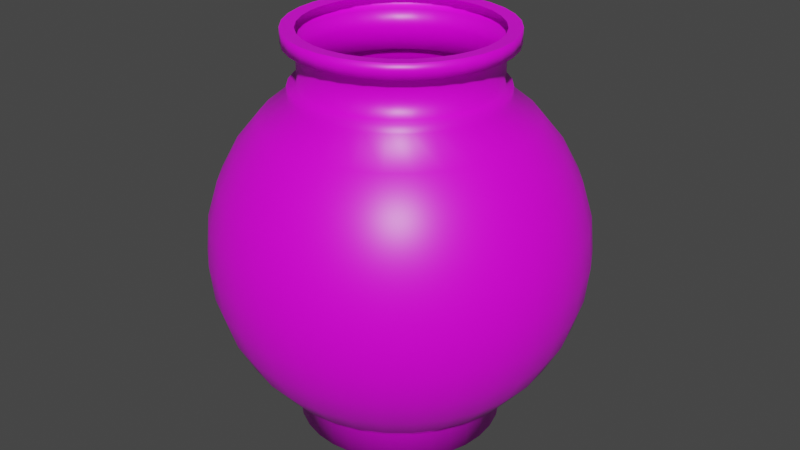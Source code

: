 # Source: EarthPotCracked.blend  (saved by Blender 2.91.10; exported with 4.5.12 LTS)
import bpy
from mathutils import Matrix  # noqa: F401  (used for matrix-valued properties, if any)

bpy.ops.wm.read_factory_settings(use_empty=True)
scene = bpy.context.scene
scene.name = 'Scene'

# ---- collections
col_collection = bpy.data.collections.new('Collection'); scene.collection.children.link(col_collection)

# ---- images (referenced by path relative to the original .blend; pixels are not part of the script)
import os
ASSET_DIR = os.environ.get("B2B_ASSET_DIR", "")  # directory of the original .blend (textures are referenced by path, not embedded)
HERE = os.path.dirname(os.path.abspath(__file__))  # packed textures are extracted next to this script under _unpacked/

def load_image(name, relpath, width, height, colorspace="sRGB"):
    """Load a texture the original file referenced (path relative to the .blend, or extracted next to this script)."""
    p = next((c for c in (os.path.join(HERE, relpath), os.path.join(ASSET_DIR, relpath)) if relpath and os.path.exists(c)), "")
    if p:
        img = bpy.data.images.load(p, check_existing=True)
        img.name = name
    else:  # same state as the original file: an image datablock whose file is absent (Cycles renders it pink)
        img = bpy.data.images.new(name, width, height)
        img.source = "FILE"
        img.filepath = "//" + (relpath or name)
    img.colorspace_settings.name = colorspace
    return img
img_214_2141212_crack_texture_png_crack_texture_png = load_image('214-2141212_crack-texture-png-crack-texture.png', '214-2141212_crack-texture-png-crack-texture.png', 1024, 1024, 'sRGB')

# ---- materials (node trees are filled in below, after node groups)
mat_pot = bpy.data.materials.new('Pot')
mat_pot.alpha_threshold = 0.0
mat_pot.use_transparent_shadow = False
mat_pot.line_color = (0.0, 0.0, 0.0, 1.0)

# ---- material node trees
mat_pot.use_nodes = True; mat_pot.node_tree.nodes.clear()
_N = mat_pot.node_tree.nodes; _L = mat_pot.node_tree.links
n0 = _N.new('ShaderNodeOutputMaterial'); n0.name = 'Material Output'; n0.location = (300, 300)
n1 = _N.new('ShaderNodeTexImage'); n1.name = 'Image Texture'; n1.location = (-580, 266)
n1.image = img_214_2141212_crack_texture_png_crack_texture_png
n2 = _N.new('ShaderNodeBsdfPrincipled'); n2.name = 'Principled BSDF'; n2.location = (-128, 306)
n2.distribution = 'GGX'
n2.subsurface_method = 'BURLEY'
n2.inputs[2].default_value = 0.4
n2.inputs[3].default_value = 1.45
n2.inputs[27].default_value = (0.0, 0.0, 0.0, 1.0)
n2.inputs[28].default_value = 1.0
_L.new(n2.outputs[0], n0.inputs[0])
_L.new(n1.outputs[0], n2.inputs[0])
n0.is_active_output = True

# ---- world
world_world = bpy.data.worlds.new('World'); scene.world = world_world
world_world.use_nodes = True; world_world.node_tree.nodes.clear()
_N = world_world.node_tree.nodes; _L = world_world.node_tree.links
n0 = _N.new('ShaderNodeOutputWorld'); n0.name = 'World Output'; n0.location = (300, 300)
n1 = _N.new('ShaderNodeBackground'); n1.name = 'Background'; n1.location = (10, 300)
n1.inputs[0].default_value = (0.05088, 0.05088, 0.05088, 1.0)
_L.new(n1.outputs[0], n0.inputs[0])
n0.is_active_output = True
world_world.color = (0.05088, 0.05088, 0.05088)
world_world.use_sun_shadow = False
world_world.sun_shadow_jitter_overblur = 0.0

# ---- meshes
me_pot = bpy.data.meshes.new('pot')
me_pot.from_pydata([(0.0, 0.5556, 0.8315), (0.0, 0.7071, 0.7071), (0.0, 0.8315, 0.5556), (0.0, 0.9239, 0.3827), (0.0, 0.9808, 0.1951), (0.0, 1.0, 7.55e-08), (0.0, 0.9808, -0.1951), (0.0, 0.5556, -0.8315), (0.1084, 0.5449, 0.8315), (0.1379, 0.6935, 0.7071), (0.1622, 0.8155, 0.5556), (0.1802, 0.9061, 0.3827), (0.1913, 0.9619, 0.1951), (0.1951, 0.9808, 7.55e-08), (0.1913, 0.9619, -0.1951), (0.1802, 0.9061, -0.3827), (0.1622, 0.8155, -0.5556), (0.1379, 0.6935, -0.7071), (0.1084, 0.5449, -0.8315), (0.2126, 0.5133, 0.8315), (0.2706, 0.6533, 0.7071), (0.3182, 0.7682, 0.5556), (0.3536, 0.8536, 0.3827), (0.3753, 0.9061, 0.1951), (0.3827, 0.9239, 7.55e-08), (0.3753, 0.9061, -0.1951), (0.3536, 0.8536, -0.3827), (0.3182, 0.7682, -0.5556), (0.2706, 0.6533, -0.7071), (0.2126, 0.5133, -0.8315), (0.3087, 0.4619, 0.8315), (0.3928, 0.5879, 0.7071), (0.4619, 0.6913, 0.5556), (0.5133, 0.7682, 0.3827), (0.5449, 0.8155, 0.1951), (0.5556, 0.8315, 7.55e-08), (0.5449, 0.8155, -0.1951), (0.5133, 0.7682, -0.3827), (0.4619, 0.6913, -0.5556), (0.3928, 0.5879, -0.7071), (0.3087, 0.4619, -0.8315), (0.3928, 0.3928, 0.8315), (0.5, 0.5, 0.7071), (0.5879, 0.5879, 0.5556), (0.6533, 0.6533, 0.3827), (0.6935, 0.6935, 0.1951), (0.7071, 0.7071, 7.55e-08), (0.6935, 0.6935, -0.1951), (0.6533, 0.6533, -0.3827), (0.5879, 0.5879, -0.5556), (0.5, 0.5, -0.7071), (0.3928, 0.3928, -0.8315), (0.4619, 0.3087, 0.8315), (0.5879, 0.3928, 0.7071), (0.6913, 0.4619, 0.5556), (0.7682, 0.5133, 0.3827), (0.8155, 0.5449, 0.1951), (0.8315, 0.5556, 7.55e-08), (0.8155, 0.5449, -0.1951), (0.7682, 0.5133, -0.3827), (0.6913, 0.4619, -0.5556), (0.5879, 0.3928, -0.7071), (0.4619, 0.3087, -0.8315), (0.5133, 0.2126, 0.8315), (0.6533, 0.2706, 0.7071), (0.7682, 0.3182, 0.5556), (0.8536, 0.3536, 0.3827), (0.9061, 0.3753, 0.1951), (0.9239, 0.3827, 7.55e-08), (0.9061, 0.3753, -0.1951), (0.8536, 0.3536, -0.3827), (0.7682, 0.3182, -0.5556), (0.6533, 0.2706, -0.7071), (0.5133, 0.2126, -0.8315), (0.5449, 0.1084, 0.8315), (0.6935, 0.1379, 0.7071), (0.8155, 0.1622, 0.5556), (0.9061, 0.1802, 0.3827), (0.9619, 0.1913, 0.1951), (0.9808, 0.1951, 7.55e-08), (0.9619, 0.1913, -0.1951), (0.9061, 0.1802, -0.3827), (0.8155, 0.1622, -0.5556), (0.6935, 0.1379, -0.7071), (0.5449, 0.1084, -0.8315), (0.5556, -3.117e-07, 0.8315), (0.7071, -3.192e-07, 0.7071), (0.8315, -3.341e-07, 0.5556), (0.9239, -2.745e-07, 0.3827), (0.9808, -3.937e-07, 0.1951), (1.0, -3.788e-07, 7.55e-08), (0.9808, -3.937e-07, -0.1951), (0.9239, -2.298e-07, -0.3827), (0.8315, -3.341e-07, -0.5556), (0.7071, -3.192e-07, -0.7071), (0.5556, -3.415e-07, -0.8315), (0.5449, -0.1084, 0.8315), (0.6935, -0.138, 0.7071), (0.8155, -0.1622, 0.5556), (0.9061, -0.1802, 0.3827), (0.9619, -0.1913, 0.1951), (0.9808, -0.1951, 7.55e-08), (0.9619, -0.1913, -0.1951), (0.9061, -0.1802, -0.3827), (0.8155, -0.1622, -0.5556), (0.6935, -0.138, -0.7071), (0.5449, -0.1084, -0.8315), (0.5133, -0.2126, 0.8315), (0.6533, -0.2706, 0.7071), (0.7682, -0.3182, 0.5556), (0.8536, -0.3536, 0.3827), (0.9061, -0.3753, 0.1951), (0.9239, -0.3827, 7.55e-08), (0.9061, -0.3753, -0.1951), (0.8536, -0.3536, -0.3827), (0.7682, -0.3182, -0.5556), (0.6533, -0.2706, -0.7071), (0.5133, -0.2126, -0.8315), (0.4619, -0.3087, 0.8315), (0.5879, -0.3928, 0.7071), (0.6913, -0.4619, 0.5556), (0.7682, -0.5133, 0.3827), (0.8155, -0.5449, 0.1951), (0.8315, -0.5556, 7.55e-08), (0.8155, -0.5449, -0.1951), (0.7682, -0.5133, -0.3827), (0.6913, -0.4619, -0.5556), (0.5879, -0.3928, -0.7071), (0.4619, -0.3087, -0.8315), (0.3928, -0.3928, 0.8315), (0.5, -0.5, 0.7071), (0.5879, -0.5879, 0.5556), (0.6533, -0.6533, 0.3827), (0.6935, -0.6935, 0.1951), (0.7071, -0.7071, 7.55e-08), (0.6935, -0.6935, -0.1951), (0.6533, -0.6533, -0.3827), (0.5879, -0.5879, -0.5556), (0.5, -0.5, -0.7071), (0.3928, -0.3928, -0.8315), (0.3087, -0.4619, 0.8315), (0.3928, -0.5879, 0.7071), (0.4619, -0.6913, 0.5556), (0.5133, -0.7682, 0.3827), (0.5449, -0.8155, 0.1951), (0.5556, -0.8315, 7.55e-08), (0.5449, -0.8155, -0.1951), (0.5133, -0.7682, -0.3827), (0.4619, -0.6913, -0.5556), (0.3928, -0.5879, -0.7071), (0.3087, -0.4619, -0.8315), (0.2126, -0.5133, 0.8315), (0.2706, -0.6533, 0.7071), (0.3182, -0.7682, 0.5556), (0.3536, -0.8536, 0.3827), (0.3753, -0.9061, 0.1951), (0.3827, -0.9239, 7.55e-08), (0.3753, -0.9061, -0.1951), (0.3536, -0.8536, -0.3827), (0.3182, -0.7682, -0.5556), (0.2706, -0.6533, -0.7071), (0.2126, -0.5133, -0.8315), (0.1084, -0.5449, 0.8315), (0.1379, -0.6935, 0.7071), (0.1622, -0.8155, 0.5556), (0.1802, -0.9061, 0.3827), (0.1913, -0.9619, 0.1951), (0.1951, -0.9808, 7.55e-08), (0.1913, -0.9619, -0.1951), (0.1802, -0.9061, -0.3827), (0.1622, -0.8155, -0.5556), (0.1379, -0.6935, -0.7071), (0.1084, -0.5449, -0.8315), (-0.5654, 0.1162, 1.173), (0.5759, 0.1162, 1.094), (2.632e-08, -0.5556, 0.8315), (-2.584e-08, -0.7071, 0.7071), (-8.544e-08, -0.8315, 0.5556), (6.357e-08, -0.9239, 0.3827), (-8.544e-08, -0.9808, 0.1951), (-1.003e-07, -1.0, 7.55e-08), (-8.544e-08, -0.9808, -0.1951), (6.357e-08, -0.9239, -0.3827), (-8.544e-08, -0.8315, -0.5556), (-2.584e-08, -0.7071, -0.7071), (-1.094e-08, -0.5556, -0.8315), (-0.4061, -0.4087, 1.094), (0.4166, 0.4141, 1.173), (-0.1084, -0.5449, 0.8315), (-0.1379, -0.6935, 0.7071), (-0.1622, -0.8155, 0.5556), (-0.1802, -0.9061, 0.3827), (-0.1913, -0.9619, 0.1951), (-0.1951, -0.9808, 7.55e-08), (-0.1913, -0.9619, -0.1951), (-0.1802, -0.9061, -0.3827), (-0.1622, -0.8155, -0.5556), (-0.1379, -0.6935, -0.7071), (-0.1084, -0.5449, -0.8315), (-0.1084, 0.5449, -0.9953), (-0.2126, 0.5133, -0.9953), (0.1188, 0.5733, 1.173), (-0.5765, 0.002684, 1.173), (-0.2126, -0.5133, 0.8315), (-0.2706, -0.6533, 0.7071), (-0.3182, -0.7682, 0.5556), (-0.3536, -0.8536, 0.3827), (-0.3753, -0.9061, 0.1951), (-0.3827, -0.9239, 7.55e-08), (-0.3753, -0.9061, -0.1951), (-0.3536, -0.8536, -0.3827), (-0.3182, -0.7682, -0.5556), (-0.2706, -0.6533, -0.7071), (-0.2126, -0.5133, -0.8315), (-0.3087, 0.4619, -0.9953), (-0.3928, 0.3928, -0.9953), (0.2279, -0.5348, 1.094), (-0.4785, -0.3205, 1.173), (-0.3087, -0.4619, 0.8315), (-0.3928, -0.5879, 0.7071), (-0.4619, -0.6913, 0.5556), (-0.5133, -0.7682, 0.3827), (-0.5449, -0.8155, 0.1951), (-0.5556, -0.8315, 7.55e-08), (-0.5449, -0.8155, -0.1951), (-0.5133, -0.7682, -0.3827), (-0.4619, -0.6913, -0.5556), (-0.3928, -0.5879, -0.7071), (-0.3087, -0.4619, -0.8315), (-0.4619, 0.3087, -0.9953), (-0.5133, 0.2126, -0.9953), (-0.5323, 0.2253, 1.173), (0.1188, 0.5733, 1.094), (0.005253, -0.5791, 1.094), (-0.3928, -0.3928, 0.8315), (-0.5, -0.5, 0.7071), (-0.5879, -0.5879, 0.5556), (-0.6533, -0.6533, 0.3827), (-0.6935, -0.6935, 0.1951), (-0.7071, -0.7071, 7.55e-08), (-0.6935, -0.6935, -0.1951), (-0.6533, -0.6533, -0.3827), (-0.5879, -0.5879, -0.5556), (-0.5, -0.5, -0.7071), (-0.3928, -0.3928, -0.8315), (-0.5449, 0.1084, -0.9953), (-0.5556, -2.596e-07, -0.9953), (-0.4785, -0.3205, 1.094), (-0.5323, 0.2253, 1.094), (-0.4619, -0.3087, 0.8315), (-0.5879, -0.3928, 0.7071), (-0.6913, -0.4619, 0.5556), (-0.7682, -0.5133, 0.3827), (-0.8155, -0.5449, 0.1951), (-0.8315, -0.5556, 7.55e-08), (-0.8155, -0.5449, -0.1951), (-0.7682, -0.5133, -0.3827), (-0.6913, -0.4619, -0.5556), (-0.5879, -0.3928, -0.7071), (-0.4619, -0.3087, -0.8315), (-0.5449, -0.1084, -0.9953), (-0.5133, -0.2126, -0.9953), (0.4166, 0.4141, 1.094), (0.4166, -0.4087, 1.094), (-0.5133, -0.2126, 0.8315), (-0.6533, -0.2706, 0.7071), (-0.7682, -0.3182, 0.5556), (-0.8536, -0.3536, 0.3827), (-0.9061, -0.3753, 0.1951), (-0.9239, -0.3827, 7.55e-08), (-0.9061, -0.3753, -0.1951), (-0.8536, -0.3536, -0.3827), (-0.7682, -0.3182, -0.5556), (-0.6533, -0.2706, -0.7071), (-0.5133, -0.2126, -0.8315), (-0.4619, -0.3087, -0.9953), (-0.3928, -0.3928, -0.9953), (0.489, -0.3205, 1.094), (-0.2174, 0.5402, 1.094), (-0.5449, -0.1084, 0.8315), (-0.6935, -0.1379, 0.7071), (-0.8155, -0.1622, 0.5556), (-0.9061, -0.1802, 0.3827), (-0.9619, -0.1913, 0.1951), (-0.9808, -0.1951, 7.55e-08), (-0.9619, -0.1913, -0.1951), (-0.9061, -0.1802, -0.3827), (-0.8155, -0.1622, -0.5556), (-0.6935, -0.1379, -0.7071), (-0.5449, -0.1084, -0.8315), (-0.3087, -0.4619, -0.9953), (-0.2126, -0.5133, -0.9953), (-0.2174, -0.5348, 1.094), (-0.318, -0.4811, 1.094), (-0.5556, -2.819e-07, 0.8315), (-0.7071, -1.851e-07, 0.7071), (-0.8315, -1.404e-07, 0.5556), (-0.9239, -3.192e-07, 0.3827), (-0.9808, -9.567e-08, 0.1951), (-1.0, -1.404e-07, 7.55e-08), (-0.9808, -9.567e-08, -0.1951), (-0.9239, -3.192e-07, -0.3827), (-0.8315, -1.404e-07, -0.5556), (-0.7071, -1.851e-07, -0.7071), (-0.5556, -2.596e-07, -0.8315), (-0.1084, -0.5449, -0.9953), (-1.094e-08, -0.5556, -0.9953), (-0.5765, 0.002684, 1.094), (-0.5654, 0.1162, 1.094), (-0.5449, 0.1084, 0.8315), (-0.6935, 0.1379, 0.7071), (-0.8155, 0.1622, 0.5556), (-0.9061, 0.1802, 0.3827), (-0.9619, 0.1913, 0.1951), (-0.9808, 0.1951, 7.55e-08), (-0.9619, 0.1913, -0.1951), (-0.9061, 0.1802, -0.3827), (-0.8155, 0.1622, -0.5556), (-0.6935, 0.1379, -0.7071), (-0.5449, 0.1084, -0.8315), (0.1084, -0.5449, -0.9953), (0.2126, -0.5133, -0.9953), (-0.4061, 0.4141, 1.094), (0.005253, 0.5845, 1.173), (-0.5133, 0.2126, 0.8315), (-0.6533, 0.2706, 0.7071), (-0.7682, 0.3182, 0.5556), (-0.8536, 0.3536, 0.3827), (-0.9061, 0.3753, 0.1951), (-0.9239, 0.3827, 7.55e-08), (-0.9061, 0.3753, -0.1951), (-0.8536, 0.3536, -0.3827), (-0.7682, 0.3182, -0.5556), (-0.6533, 0.2706, -0.7071), (-0.5133, 0.2126, -0.8315), (0.3087, -0.4619, -0.9953), (0.3928, -0.3928, -0.9953), (0.005253, 0.5845, 1.094), (0.587, 0.002684, 1.094), (-0.4619, 0.3087, 0.8315), (-0.5879, 0.3928, 0.7071), (-0.6913, 0.4619, 0.5556), (-0.7682, 0.5133, 0.3827), (-0.8155, 0.5449, 0.1951), (-0.8315, 0.5556, 7.55e-08), (-0.8155, 0.5449, -0.1951), (-0.7682, 0.5133, -0.3827), (-0.6913, 0.4619, -0.5556), (-0.5879, 0.3928, -0.7071), (-0.4619, 0.3087, -0.8315), (0.4619, -0.3087, -0.9953), (0.5133, -0.2126, -0.9953), (-0.4061, 0.4141, 1.173), (0.5428, -0.22, 1.094), (-0.3928, 0.3928, 0.8315), (-0.5, 0.5, 0.7071), (-0.5879, 0.5879, 0.5556), (-0.6533, 0.6533, 0.3827), (-0.6935, 0.6935, 0.1951), (-0.7071, 0.7071, 7.55e-08), (-0.6935, 0.6935, -0.1951), (-0.6533, 0.6533, -0.3827), (-0.5879, 0.5879, -0.5556), (-0.5, 0.5, -0.7071), (-0.3928, 0.3928, -0.8315), (0.5449, -0.1084, -0.9953), (0.5556, -3.415e-07, -0.9953), (0.5428, -0.22, 1.173), (0.489, -0.3205, 1.173), (-0.3087, 0.4619, 0.8315), (-0.3928, 0.5879, 0.7071), (-0.4619, 0.6913, 0.5556), (-0.5133, 0.7682, 0.3827), (-0.5449, 0.8155, 0.1951), (-0.5556, 0.8315, 7.55e-08), (-0.5449, 0.8155, -0.1951), (-0.5133, 0.7682, -0.3827), (-0.4619, 0.6913, -0.5556), (-0.3928, 0.5879, -0.7071), (-0.3087, 0.4619, -0.8315), (0.5449, 0.1084, -0.9953), (0.5133, 0.2126, -0.9953), (-0.2174, 0.5402, 1.173), (0.1188, -0.5679, 1.094), (-0.2126, 0.5133, 0.8315), (-0.2706, 0.6533, 0.7071), (-0.3182, 0.7682, 0.5556), (-0.3536, 0.8536, 0.3827), (-0.3753, 0.9061, 0.1951), (-0.3827, 0.9239, 7.55e-08), (-0.3753, 0.9061, -0.1951), (-0.3536, 0.8536, -0.3827), (-0.3182, 0.7682, -0.5556), (-0.2706, 0.6533, -0.7071), (-0.2126, 0.5133, -0.8315), (0.4619, 0.3087, -0.9953), (0.3928, 0.3928, -0.9953), (0.5759, 0.1162, 1.173), (0.2279, 0.5402, 1.094), (-0.1084, 0.5449, 0.8315), (-0.1379, 0.6935, 0.7071), (-0.1622, 0.8155, 0.5556), (-0.1802, 0.9061, 0.3827), (-0.1913, 0.9619, 0.1951), (-0.1951, 0.9808, 7.55e-08), (-0.1913, 0.9619, -0.1951), (-0.1802, 0.9061, -0.3827), (-0.1622, 0.8155, -0.5556), (-0.1379, 0.6935, -0.7071), (-0.1084, 0.5449, -0.8315), (0.3087, 0.4619, -0.9953), (0.2126, 0.5133, -0.9953), (6.357e-08, 0.9239, -0.3827), (2.722e-07, 0.8315, -0.5556), (1.53e-07, 0.7071, -0.7071), (0.1084, 0.5449, -0.9953), (0.0, 0.5556, -0.9953), (0.2279, 0.5402, 1.173), (0.489, 0.3259, 1.094), (0.587, 0.002684, 1.173), (-0.5323, -0.22, 1.094), (-0.5323, -0.22, 1.173), (-0.4785, 0.3259, 1.094), (-0.4785, 0.3259, 1.173), (-0.1082, 0.5733, 1.173), (-0.1082, 0.5733, 1.094), (0.5428, 0.2253, 1.094), (0.005253, -0.5791, 1.173), (0.5759, -0.1108, 1.094), (0.5759, -0.1108, 1.173), (0.3285, 0.4864, 1.173), (0.3285, 0.4864, 1.094), (0.1188, -0.5679, 1.173), (-0.1082, -0.5679, 1.094), (0.3285, -0.4811, 1.094), (0.489, 0.3259, 1.173), (0.5428, 0.2253, 1.173), (0.2279, -0.5348, 1.173), (-0.4061, -0.4087, 1.173), (-0.318, -0.4811, 1.173), (0.4166, -0.4087, 1.173), (0.3285, -0.4811, 1.173), (-0.2174, -0.5348, 1.173), (-0.1082, -0.5679, 1.173), (-0.318, 0.4864, 1.094), (-0.318, 0.4864, 1.173), (-0.5654, -0.1108, 1.173), (-0.5654, -0.1108, 1.094), (-0.09429, 0.5031, 1.168), (-0.19, 0.4741, 1.168), (-0.2782, 0.4269, 1.168), (-0.3555, 0.3635, 1.168), (-0.419, 0.2862, 1.168), (-0.4661, 0.1979, 1.168), (-0.4952, 0.1022, 1.168), (-0.505, 0.002684, 1.168), (-0.4952, -0.09686, 1.168), (-0.4661, -0.1926, 1.168), (-0.419, -0.2808, 1.168), (-0.3555, -0.3581, 1.168), (-0.2782, -0.4216, 1.168), (-0.19, -0.4687, 1.168), (-0.09429, -0.4977, 1.168), (0.005253, -0.5076, 1.168), (0.1048, -0.4977, 1.168), (0.2005, -0.4687, 1.168), (0.2887, -0.4216, 1.168), (0.366, -0.3581, 1.168), (0.4295, -0.2808, 1.168), (0.4767, -0.1926, 1.168), (0.5057, -0.09686, 1.168), (0.5155, 0.002684, 1.168), (0.5057, 0.1022, 1.168), (0.4767, 0.1979, 1.168), (0.4295, 0.2862, 1.168), (0.366, 0.3635, 1.168), (0.2887, 0.4269, 1.168), (0.2005, 0.4741, 1.168), (0.1048, 0.5031, 1.168), (0.005253, 0.5129, 1.168), (0.005253, 0.5129, 1.099), (0.1048, 0.5031, 1.099), (0.2005, 0.4741, 1.099), (0.2887, 0.4269, 1.099), (0.366, 0.3635, 1.099), (0.4295, 0.2862, 1.099), (0.4767, 0.1979, 1.099), (0.5057, 0.1022, 1.099), (0.5155, 0.002684, 1.099), (0.5057, -0.09686, 1.099), (0.4767, -0.1926, 1.099), (0.4295, -0.2808, 1.099), (0.366, -0.3581, 1.099), (0.2887, -0.4216, 1.099), (0.2005, -0.4687, 1.099), (0.1048, -0.4977, 1.099), (0.005253, -0.5076, 1.099), (-0.09429, -0.4977, 1.099), (-0.19, -0.4687, 1.099), (-0.2782, -0.4216, 1.099), (-0.3555, -0.3581, 1.099), (-0.419, -0.2808, 1.099), (-0.4661, -0.1926, 1.099), (-0.4952, -0.09686, 1.099), (-0.505, 0.002684, 1.099), (-0.4952, 0.1022, 1.099), (-0.4661, 0.1979, 1.099), (-0.419, 0.2862, 1.099), (-0.3555, 0.3635, 1.099), (-0.2782, 0.4269, 1.099), (-0.19, 0.4741, 1.099), (-0.09429, 0.5031, 1.099), (-0.09429, 0.5031, 1.002), (-0.19, 0.4741, 1.002), (-0.2782, 0.4269, 1.002), (-0.3555, 0.3635, 1.002), (-0.419, 0.2862, 1.002), (-0.4661, 0.1979, 1.002), (-0.4952, 0.1022, 1.002), (-0.505, 0.002684, 1.002), (-0.4952, -0.09686, 1.002), (-0.4661, -0.1926, 1.002), (-0.419, -0.2808, 1.002), (-0.3555, -0.3581, 1.002), (-0.2782, -0.4216, 1.002), (-0.19, -0.4687, 1.002), (-0.09429, -0.4977, 1.002), (0.005253, -0.5076, 1.002), (0.1048, -0.4977, 1.002), (0.2005, -0.4687, 1.002), (0.2887, -0.4216, 1.002), (0.366, -0.3581, 1.002), (0.4295, -0.2808, 1.002), (0.4767, -0.1926, 1.002), (0.5057, -0.09686, 1.002), (0.5155, 0.002684, 1.002), (0.5057, 0.1022, 1.002), (0.4767, 0.1979, 1.002), (0.4295, 0.2862, 1.002), (0.366, 0.3635, 1.002), (0.2887, 0.4269, 1.002), (0.2005, 0.4741, 1.002), (0.1048, 0.5031, 1.002), (0.005253, 0.5129, 1.002), (0.005253, 0.5129, 0.8815), (0.1048, 0.5031, 0.8815), (0.2005, 0.4741, 0.8815), (0.2887, 0.4269, 0.8815), (0.366, 0.3635, 0.8815), (0.4295, 0.2862, 0.8815), (0.4767, 0.1979, 0.8815), (0.5057, 0.1022, 0.8815), (0.5155, 0.002684, 0.8815), (0.5057, -0.09686, 0.8815), (0.4767, -0.1926, 0.8815), (0.4295, -0.2808, 0.8815), (0.366, -0.3581, 0.8815), (0.2887, -0.4216, 0.8815), (0.2005, -0.4687, 0.8815), (0.1048, -0.4977, 0.8815), (0.005253, -0.5076, 0.8815), (-0.09429, -0.4977, 0.8815), (-0.19, -0.4687, 0.8815), (-0.2782, -0.4216, 0.8815), (-0.3555, -0.3581, 0.8815), (-0.419, -0.2808, 0.8815), (-0.4661, -0.1926, 0.8815), (-0.4952, -0.09686, 0.8815), (-0.505, 0.002684, 0.8815), (-0.4952, 0.1022, 0.8815), (-0.4661, 0.1979, 0.8815), (-0.419, 0.2862, 0.8815), (-0.3555, 0.3635, 0.8815), (-0.2782, 0.4269, 0.8815), (-0.19, 0.4741, 0.8815), (-0.09429, 0.5031, 0.8815), (-0.1084, 0.5449, 0.8773), (-0.2126, 0.5133, 0.8773), (-0.3087, 0.4619, 0.8773), (-0.3928, 0.3928, 0.8773), (-0.4619, 0.3087, 0.8773), (-0.5133, 0.2126, 0.8773), (-0.5449, 0.1084, 0.8773), (-0.5556, -2.819e-07, 0.8773), (-0.5449, -0.1084, 0.8773), (-0.5133, -0.2126, 0.8773), (-0.4619, -0.3087, 0.8773), (-0.3928, -0.3928, 0.8773), (-0.3087, -0.4619, 0.8773), (-0.2126, -0.5133, 0.8773), (-0.1084, -0.5449, 0.8773), (2.632e-08, -0.5556, 0.8773), (0.1084, -0.5449, 0.8773), (0.2126, -0.5133, 0.8773), (0.3087, -0.4619, 0.8773), (0.3928, -0.3928, 0.8773), (0.4619, -0.3087, 0.8773), (0.5133, -0.2126, 0.8773), (0.5449, -0.1084, 0.8773), (0.5556, -3.117e-07, 0.8773), (0.5449, 0.1084, 0.8773), (0.5133, 0.2126, 0.8773), (0.4619, 0.3087, 0.8773), (0.3928, 0.3928, 0.8773), (0.3087, 0.4619, 0.8773), (0.2126, 0.5133, 0.8773), (0.1084, 0.5449, 0.8773), (0.0, 0.5556, 0.8773)], [], [(4, 3, 11, 12), (5, 4, 12, 13), (541, 542, 481, 482), (6, 5, 13, 14), (534, 535, 488, 489), (412, 6, 14, 15), (552, 551, 536, 535), (413, 412, 15, 16), (1, 0, 8, 9), (414, 413, 16, 17), (2, 1, 9, 10), (7, 414, 17, 18), (3, 2, 10, 11), (11, 10, 21, 22), (12, 11, 22, 23), (13, 12, 23, 24), (542, 543, 480, 481), (14, 13, 24, 25), (540, 541, 482, 483), (15, 14, 25, 26), (513, 514, 509, 510), (16, 15, 26, 27), (9, 8, 19, 20), (17, 16, 27, 28), (10, 9, 20, 21), (18, 17, 28, 29), (26, 25, 36, 37), (535, 536, 487, 488), (27, 26, 37, 38), (20, 19, 30, 31), (28, 27, 38, 39), (21, 20, 31, 32), (29, 28, 39, 40), (22, 21, 32, 33), (23, 22, 33, 34), (24, 23, 34, 35), (566, 565, 522, 521), (25, 24, 35, 36), (530, 531, 492, 493), (34, 33, 44, 45), (35, 34, 45, 46), (544, 575, 512, 543), (36, 35, 46, 47), (550, 549, 538, 537), (37, 36, 47, 48), (569, 568, 519, 518), (38, 37, 48, 49), (31, 30, 41, 42), (39, 38, 49, 50), (32, 31, 42, 43), (40, 39, 50, 51), (33, 32, 43, 44), (561, 560, 527, 526), (49, 48, 59, 60), (42, 41, 52, 53), (50, 49, 60, 61), (43, 42, 53, 54), (51, 50, 61, 62), (44, 43, 54, 55), (45, 44, 55, 56), (46, 45, 56, 57), (548, 547, 540, 539), (47, 46, 57, 58), (48, 47, 58, 59), (56, 55, 66, 67), (57, 56, 67, 68), (567, 566, 521, 520), (58, 57, 68, 69), (551, 550, 537, 536), (59, 58, 69, 70), (572, 571, 516, 515), (60, 59, 70, 71), (53, 52, 63, 64), (61, 60, 71, 72), (54, 53, 64, 65), (62, 61, 72, 73), (55, 54, 65, 66), (71, 70, 81, 82), (64, 63, 74, 75), (72, 71, 82, 83), (65, 64, 75, 76), (73, 72, 83, 84), (66, 65, 76, 77), (67, 66, 77, 78), (68, 67, 78, 79), (573, 572, 515, 514), (69, 68, 79, 80), (70, 69, 80, 81), (520, 521, 502, 503), (79, 78, 89, 90), (553, 552, 535, 534), (80, 79, 90, 91), (565, 564, 523, 522), (81, 80, 91, 92), (574, 573, 514, 513), (82, 81, 92, 93), (75, 74, 85, 86), (83, 82, 93, 94), (76, 75, 86, 87), (84, 83, 94, 95), (77, 76, 87, 88), (78, 77, 88, 89), (94, 93, 104, 105), (87, 86, 97, 98), (95, 94, 105, 106), (88, 87, 98, 99), (89, 88, 99, 100), (90, 89, 100, 101), (515, 516, 507, 508), (91, 90, 101, 102), (523, 524, 499, 500), (92, 91, 102, 103), (531, 532, 491, 492), (93, 92, 103, 104), (86, 85, 96, 97), (554, 553, 534, 533), (102, 101, 112, 113), (563, 562, 525, 524), (103, 102, 113, 114), (500, 499, 293, 186), (104, 103, 114, 115), (97, 96, 107, 108), (105, 104, 115, 116), (98, 97, 108, 109), (106, 105, 116, 117), (99, 98, 109, 110), (100, 99, 110, 111), (101, 100, 111, 112), (109, 108, 119, 120), (117, 116, 127, 128), (110, 109, 120, 121), (111, 110, 121, 122), (112, 111, 122, 123), (460, 459, 438, 439), (113, 112, 123, 124), (114, 113, 124, 125), (496, 495, 383, 233), (115, 114, 125, 126), (108, 107, 118, 119), (116, 115, 126, 127), (124, 123, 134, 135), (457, 456, 446, 421), (125, 124, 135, 136), (126, 125, 136, 137), (119, 118, 129, 130), (127, 126, 137, 138), (120, 119, 130, 131), (128, 127, 138, 139), (121, 120, 131, 132), (122, 121, 132, 133), (123, 122, 133, 134), (450, 449, 382, 445), (139, 138, 149, 150), (132, 131, 142, 143), (133, 132, 143, 144), (134, 133, 144, 145), (493, 492, 263, 434), (135, 134, 145, 146), (136, 135, 146, 147), (475, 474, 435, 187), (137, 136, 147, 148), (130, 129, 140, 141), (138, 137, 148, 149), (131, 130, 141, 142), (147, 146, 157, 158), (148, 147, 158, 159), (141, 140, 151, 152), (149, 148, 159, 160), (142, 141, 152, 153), (150, 149, 160, 161), (143, 142, 153, 154), (144, 143, 154, 155), (145, 144, 155, 156), (481, 480, 337, 232), (146, 145, 156, 157), (154, 153, 164, 165), (155, 154, 165, 166), (156, 155, 166, 167), (157, 156, 167, 168), (485, 484, 262, 418), (158, 157, 168, 169), (322, 422, 423, 352), (159, 158, 169, 170), (152, 151, 162, 163), (160, 159, 170, 171), (153, 152, 163, 164), (161, 160, 171, 172), (169, 168, 181, 182), (170, 169, 182, 183), (163, 162, 175, 176), (171, 170, 183, 184), (164, 163, 176, 177), (172, 171, 184, 185), (165, 164, 177, 178), (166, 165, 178, 179), (200, 199, 416, 415, 411, 410, 396, 395, 381, 380, 366, 365, 351, 350, 336, 335, 321, 320, 306, 305, 291, 290, 276, 275, 261, 260, 246, 245, 230, 229, 215, 214), (167, 166, 179, 180), (484, 483, 431, 262), (168, 167, 180, 181), (364, 379, 214, 215), (179, 178, 191, 192), (319, 334, 230, 245), (180, 179, 192, 193), (181, 180, 193, 194), (182, 181, 194, 195), (428, 338, 419, 429), (183, 182, 195, 196), (176, 175, 188, 189), (184, 183, 196, 197), (177, 176, 189, 190), (185, 184, 197, 198), (178, 177, 190, 191), (196, 195, 210, 211), (189, 188, 203, 204), (197, 196, 211, 212), (190, 189, 204, 205), (198, 197, 212, 213), (191, 190, 205, 206), (51, 62, 395, 396), (192, 191, 206, 207), (172, 185, 306, 320), (193, 192, 207, 208), (194, 193, 208, 209), (195, 194, 209, 210), (452, 451, 352, 423), (289, 304, 246, 260), (208, 207, 222, 223), (497, 496, 233, 433), (209, 208, 223, 224), (210, 209, 224, 225), (501, 500, 186, 247), (211, 210, 225, 226), (204, 203, 218, 219), (212, 211, 226, 227), (205, 204, 219, 220), (213, 212, 227, 228), (206, 205, 220, 221), (84, 95, 366, 380), (207, 206, 221, 222), (219, 218, 234, 235), (227, 226, 242, 243), (220, 219, 235, 236), (228, 227, 243, 244), (221, 220, 236, 237), (7, 18, 415, 416), (222, 221, 237, 238), (139, 150, 335, 336), (223, 222, 238, 239), (224, 223, 239, 240), (483, 482, 398, 431), (225, 224, 240, 241), (468, 467, 440, 368), (226, 225, 241, 242), (239, 238, 253, 254), (491, 490, 353, 277), (240, 239, 254, 255), (248, 308, 173, 231), (241, 240, 255, 256), (277, 353, 367, 368), (242, 241, 256, 257), (235, 234, 249, 250), (243, 242, 257, 258), (236, 235, 250, 251), (244, 243, 258, 259), (237, 236, 251, 252), (334, 349, 229, 230), (238, 237, 252, 253), (213, 228, 290, 291), (258, 257, 272, 273), (251, 250, 265, 266), (259, 258, 273, 274), (252, 251, 266, 267), (379, 394, 200, 214), (253, 252, 267, 268), (29, 40, 410, 411), (254, 253, 268, 269), (467, 466, 441, 440), (255, 254, 269, 270), (489, 488, 338, 428), (256, 255, 270, 271), (469, 468, 368, 367), (257, 256, 271, 272), (250, 249, 264, 265), (518, 519, 504, 505), (270, 269, 284, 285), (490, 489, 428, 353), (271, 270, 285, 286), (461, 460, 439, 442), (272, 271, 286, 287), (265, 264, 279, 280), (273, 272, 287, 288), (266, 265, 280, 281), (274, 273, 288, 289), (267, 266, 281, 282), (259, 274, 261, 275), (268, 267, 282, 283), (150, 161, 321, 335), (269, 268, 283, 284), (281, 280, 295, 296), (289, 288, 303, 304), (282, 281, 296, 297), (62, 73, 381, 395), (283, 282, 297, 298), (304, 319, 245, 246), (284, 283, 298, 299), (292, 433, 443, 442), (285, 284, 299, 300), (338, 174, 397, 419), (286, 285, 300, 301), (233, 383, 432, 427), (287, 286, 301, 302), (280, 279, 294, 295), (288, 287, 302, 303), (300, 299, 314, 315), (433, 233, 427, 443), (301, 300, 315, 316), (503, 502, 420, 447), (302, 301, 316, 317), (295, 294, 309, 310), (303, 302, 317, 318), (296, 295, 310, 311), (304, 303, 318, 319), (297, 296, 311, 312), (117, 128, 350, 351), (298, 297, 312, 313), (185, 198, 305, 306), (299, 298, 313, 314), (456, 455, 202, 446), (319, 318, 333, 334), (312, 311, 326, 327), (349, 364, 215, 229), (313, 312, 327, 328), (228, 244, 276, 290), (314, 313, 328, 329), (474, 473, 436, 435), (315, 314, 329, 330), (465, 464, 432, 437), (316, 315, 330, 331), (434, 263, 440, 441), (317, 316, 331, 332), (310, 309, 324, 325), (318, 317, 332, 333), (311, 310, 325, 326), (331, 330, 345, 346), (498, 497, 433, 292), (332, 331, 346, 347), (325, 324, 339, 340), (333, 332, 347, 348), (326, 325, 340, 341), (334, 333, 348, 349), (327, 326, 341, 342), (95, 106, 365, 366), (328, 327, 342, 343), (409, 7, 416, 199), (329, 328, 343, 344), (495, 494, 216, 383), (330, 329, 344, 345), (431, 398, 417, 430), (161, 172, 320, 321), (343, 342, 357, 358), (274, 289, 260, 261), (344, 343, 358, 359), (216, 434, 441, 437), (345, 344, 359, 360), (458, 457, 421, 217), (346, 345, 360, 361), (488, 487, 174, 338), (347, 346, 361, 362), (340, 339, 354, 355), (348, 347, 362, 363), (341, 340, 355, 356), (349, 348, 363, 364), (342, 341, 356, 357), (473, 472, 397, 436), (362, 361, 376, 377), (355, 354, 369, 370), (363, 362, 377, 378), (356, 355, 370, 371), (364, 363, 378, 379), (357, 356, 371, 372), (40, 51, 396, 410), (358, 357, 372, 373), (128, 139, 336, 350), (359, 358, 373, 374), (463, 462, 443, 427), (360, 359, 374, 375), (383, 216, 437, 432), (361, 360, 375, 376), (373, 372, 387, 388), (73, 84, 380, 381), (374, 373, 388, 389), (480, 511, 425, 337), (375, 374, 389, 390), (528, 529, 494, 495), (376, 375, 390, 391), (426, 418, 435, 436), (377, 376, 391, 392), (370, 369, 384, 385), (378, 377, 392, 393), (371, 370, 385, 386), (379, 378, 393, 394), (372, 371, 386, 387), (394, 409, 199, 200), (392, 391, 406, 407), (385, 384, 399, 400), (393, 392, 407, 408), (386, 385, 400, 401), (394, 393, 408, 409), (387, 386, 401, 402), (18, 29, 411, 415), (388, 387, 402, 403), (244, 259, 275, 276), (389, 388, 403, 404), (262, 431, 430, 187), (390, 389, 404, 405), (186, 293, 439, 438), (391, 390, 405, 406), (247, 186, 438, 217), (106, 117, 351, 365), (404, 403, 4, 5), (516, 517, 506, 507), (405, 404, 5, 6), (538, 539, 484, 485), (406, 405, 6, 412), (533, 534, 489, 490), (407, 406, 412, 413), (400, 399, 0, 1), (408, 407, 413, 414), (401, 400, 1, 2), (409, 408, 414, 7), (402, 401, 2, 3), (198, 213, 291, 305), (403, 402, 3, 4), (517, 518, 505, 506), (575, 574, 513, 512), (532, 533, 490, 491), (549, 548, 539, 538), (524, 525, 498, 499), (546, 545, 542, 541), (557, 556, 531, 530), (559, 558, 529, 528), (536, 537, 486, 487), (539, 540, 483, 484), (521, 522, 501, 502), (547, 546, 541, 540), (568, 567, 520, 519), (525, 526, 497, 498), (537, 538, 485, 486), (526, 527, 496, 497), (560, 559, 528, 527), (512, 513, 510, 511), (522, 523, 500, 501), (545, 544, 543, 542), (564, 563, 524, 523), (543, 512, 511, 480), (562, 561, 526, 525), (556, 555, 532, 531), (571, 570, 517, 516), (570, 569, 518, 517), (555, 554, 533, 532), (558, 557, 530, 529), (514, 515, 508, 509), (529, 530, 493, 494), (600, 601, 550, 551), (576, 577, 574, 575), (593, 594, 557, 558), (590, 591, 560, 561), (584, 585, 566, 567), (598, 599, 552, 553), (602, 603, 548, 549), (578, 579, 572, 573), (596, 597, 554, 555), (603, 604, 547, 548), (592, 593, 558, 559), (583, 584, 567, 568), (594, 595, 556, 557), (605, 606, 545, 546), (599, 600, 551, 552), (581, 582, 569, 570), (579, 580, 571, 572), (585, 586, 565, 566), (587, 588, 563, 564), (588, 589, 562, 563), (601, 602, 549, 550), (586, 587, 564, 565), (577, 578, 573, 574), (591, 592, 559, 560), (580, 581, 570, 571), (607, 576, 575, 544), (582, 583, 568, 569), (606, 607, 544, 545), (597, 598, 553, 554), (589, 590, 561, 562), (604, 605, 546, 547), (595, 596, 555, 556), (107, 96, 598, 597), (8, 0, 607, 606), (203, 188, 590, 589), (85, 74, 600, 599), (140, 129, 595, 594), (151, 140, 594, 593), (52, 41, 603, 602), (96, 85, 599, 598), (63, 52, 602, 601), (339, 324, 581, 580), (41, 30, 604, 603), (30, 19, 605, 604), (249, 234, 587, 586), (369, 354, 579, 578), (354, 339, 580, 579), (188, 175, 591, 590), (294, 279, 584, 583), (129, 118, 596, 595), (234, 218, 588, 587), (162, 151, 593, 592), (218, 203, 589, 588), (118, 107, 597, 596), (309, 294, 583, 582), (324, 309, 582, 581), (19, 8, 606, 605), (0, 399, 576, 607), (264, 249, 586, 585), (175, 162, 592, 591), (384, 369, 578, 577), (279, 264, 585, 584), (74, 63, 601, 600), (399, 384, 577, 576), (422, 248, 231, 423), (510, 509, 444, 278), (508, 507, 422, 322), (448, 479, 323, 424), (278, 444, 445, 382), (470, 469, 367, 429), (471, 470, 429, 419), (337, 425, 424, 323), (451, 450, 445, 352), (453, 452, 423, 231), (444, 322, 352, 445), (307, 447, 446, 202), (466, 465, 437, 441), (487, 486, 426, 174), (447, 420, 421, 446), (492, 491, 277, 263), (398, 232, 201, 417), (353, 428, 429, 367), (499, 498, 292, 293), (418, 262, 187, 435), (482, 481, 232, 398), (519, 520, 503, 504), (459, 458, 217, 438), (527, 528, 495, 496), (308, 307, 202, 173), (263, 277, 368, 440), (506, 505, 308, 248), (477, 476, 430, 417), (174, 426, 436, 397), (504, 503, 447, 307), (425, 278, 382, 424), (232, 337, 323, 201), (509, 508, 322, 444), (486, 485, 418, 426), (511, 510, 278, 425), (472, 471, 419, 397), (455, 454, 173, 202), (293, 292, 442, 439), (462, 461, 442, 443), (479, 478, 201, 323), (449, 448, 424, 382), (505, 504, 307, 308), (476, 475, 187, 430), (478, 477, 417, 201), (420, 247, 217, 421), (494, 493, 434, 216), (502, 501, 247, 420), (464, 463, 427, 432), (507, 506, 248, 422), (454, 453, 231, 173)])
me_pot.polygons.foreach_set('use_smooth', [1, 1, 1, 1, 1, 1, 1, 1, 1, 1, 1, 1, 1, 1, 1, 1, 1, 1, 1, 1, 1, 1, 1, 1, 1, 1, 1, 1, 1, 1, 1, 1, 1, 1, 1, 1, 1, 1, 1, 1, 1, 1, 1, 1, 1, 1, 1, 1, 1, 1, 1, 1, 1, 1, 1, 1, 1, 1, 1, 1, 1, 1, 1, 1, 1, 1, 1, 1, 1, 1, 1, 1, 1, 1, 1, 1, 1, 1, 1, 1, 1, 1, 1, 1, 1, 1, 1, 1, 1, 1, 1, 1, 1, 1, 1, 1, 1, 1, 1, 1, 1, 1, 1, 1, 1, 1, 1, 1, 1, 1, 1, 1, 1, 1, 1, 1, 1, 1, 1, 1, 1, 1, 1, 1, 1, 1, 1, 1, 1, 1, 1, 1, 1, 0, 1, 1, 1, 1, 1, 1, 1, 0, 1, 1, 1, 1, 1, 1, 1, 1, 1, 0, 1, 1, 1, 1, 1, 1, 1, 0, 1, 1, 1, 1, 1, 1, 1, 1, 1, 1, 1, 1, 1, 1, 1, 1, 1, 1, 1, 1, 1, 1, 1, 1, 1, 1, 1, 1, 1, 1, 1, 1, 1, 1, 1, 1, 1, 1, 1, 1, 1, 1, 1, 1, 1, 1, 1, 1, 1, 1, 1, 1, 1, 1, 1, 1, 1, 1, 1, 1, 1, 1, 1, 1, 0, 1, 1, 1, 1, 1, 1, 1, 1, 1, 1, 1, 1, 1, 1, 1, 1, 1, 1, 1, 1, 1, 1, 1, 1, 1, 1, 0, 1, 1, 1, 1, 1, 1, 1, 1, 1, 1, 1, 1, 1, 1, 1, 1, 1, 1, 1, 1, 1, 1, 1, 1, 0, 1, 1, 1, 0, 1, 1, 1, 1, 1, 1, 0, 1, 1, 1, 1, 1, 1, 1, 1, 1, 1, 1, 1, 1, 1, 1, 1, 1, 1, 1, 1, 1, 1, 1, 1, 1, 1, 1, 1, 1, 1, 1, 1, 1, 1, 1, 1, 1, 1, 1, 0, 1, 1, 1, 1, 1, 1, 0, 1, 0, 1, 1, 1, 1, 1, 1, 1, 1, 1, 1, 1, 1, 1, 1, 1, 1, 1, 1, 1, 1, 1, 1, 1, 1, 1, 1, 1, 0, 1, 1, 1, 1, 1, 1, 1, 1, 0, 1, 1, 1, 1, 1, 1, 1, 1, 1, 1, 0, 1, 1, 1, 1, 1, 1, 1, 1, 1, 1, 1, 1, 1, 1, 1, 1, 1, 1, 1, 1, 1, 1, 1, 1, 1, 1, 1, 1, 1, 1, 1, 1, 1, 1, 1, 1, 1, 1, 1, 1, 1, 1, 1, 1, 1, 1, 1, 1, 1, 1, 1, 1, 1, 1, 1, 1, 1, 1, 1, 1, 1, 1, 1, 1, 1, 1, 1, 1, 1, 1, 1, 1, 1, 1, 1, 1, 1, 1, 1, 1, 1, 1, 1, 1, 1, 1, 1, 1, 1, 1, 1, 1, 1, 1, 1, 1, 1, 1, 1, 1, 1, 1, 1, 1, 1, 1, 1, 1, 1, 1, 1, 1, 1, 1, 1, 1, 1, 1, 1, 1, 1, 1, 1, 1, 1, 1, 1, 1, 1, 1, 1, 1, 1, 1, 1, 1, 1, 1, 1, 1, 1, 1, 1, 1, 1, 0, 1, 0, 0, 1, 0, 0, 1, 1, 0, 1, 1, 1, 1, 1, 1, 1, 1, 1, 0, 1, 1, 1, 1, 0, 1, 1, 1, 1, 1, 1, 1, 0, 0, 1, 0, 0, 0, 1, 0, 0, 1, 1, 1, 0, 1, 0])
_uv = me_pot.uv_layers.new(name='UVMap')
_uv.uv.foreach_set('vector', [0.6089, 0.5619, 0.6291, 0.5758, 0.6184, 0.6082, 0.6004, 0.5881, 0.5937, 0.5513, 0.6089, 0.5619, 0.6004, 0.5881, 0.5867, 0.5726, 0.6571, 0.2504, 0.6644, 0.2315, 0.6775, 0.2426, 0.6686, 0.2654, 0.5812, 0.5425, 0.5937, 0.5513, 0.5867, 0.5726, 0.5755, 0.56, 0.5711, 0.2804, 0.5838, 0.2889, 0.5795, 0.3121, 0.5642, 0.3018, 0.5707, 0.5351, 0.5812, 0.5425, 0.5755, 0.56, 0.566, 0.5493, 0.5878, 0.2657, 0.5984, 0.2691, 0.5972, 0.2931, 0.5838, 0.2889, 0.5614, 0.5287, 0.5707, 0.5351, 0.566, 0.5493, 0.5577, 0.54, 0.6985, 0.6213, 0.7749, 0.667, 0.7487, 0.7477, 0.6811, 0.6763, 0.5532, 0.5229, 0.5614, 0.5287, 0.5577, 0.54, 0.5504, 0.5316, 0.6567, 0.5943, 0.6985, 0.6213, 0.6811, 0.6763, 0.6433, 0.6355, 0.5457, 0.5176, 0.5532, 0.5229, 0.5504, 0.5316, 0.5436, 0.524, 0.6291, 0.5758, 0.6567, 0.5943, 0.6433, 0.6355, 0.6184, 0.6082, 0.6184, 0.6082, 0.6433, 0.6355, 0.625, 0.6716, 0.604, 0.6366, 0.6004, 0.5881, 0.6184, 0.6082, 0.604, 0.6366, 0.5889, 0.611, 0.5867, 0.5726, 0.6004, 0.5881, 0.5889, 0.611, 0.5772, 0.5913, 0.6644, 0.2315, 0.6693, 0.2106, 0.6835, 0.2174, 0.6775, 0.2426, 0.5755, 0.56, 0.5867, 0.5726, 0.5772, 0.5913, 0.5677, 0.5752, 0.6477, 0.2666, 0.6571, 0.2504, 0.6686, 0.2654, 0.6572, 0.2849, 0.566, 0.5493, 0.5755, 0.56, 0.5677, 0.5752, 0.5597, 0.5617, 0.6719, 0.166, 0.6693, 0.144, 0.6834, 0.1372, 0.6866, 0.1638, 0.5577, 0.54, 0.566, 0.5493, 0.5597, 0.5617, 0.5527, 0.5499, 0.6811, 0.6763, 0.7487, 0.7477, 0.7133, 0.8165, 0.6569, 0.7242, 0.5504, 0.5316, 0.5577, 0.54, 0.5527, 0.5499, 0.5465, 0.5393, 0.6433, 0.6355, 0.6811, 0.6763, 0.6569, 0.7242, 0.625, 0.6716, 0.5436, 0.524, 0.5504, 0.5316, 0.5465, 0.5393, 0.5407, 0.5296, 0.5597, 0.5617, 0.5677, 0.5752, 0.5583, 0.5877, 0.5521, 0.5718, 0.5838, 0.2889, 0.5972, 0.2931, 0.5958, 0.3172, 0.5795, 0.3121, 0.5527, 0.5499, 0.5597, 0.5617, 0.5521, 0.5718, 0.5466, 0.5579, 0.6569, 0.7242, 0.7133, 0.8165, 0.6705, 0.8711, 0.6273, 0.7628, 0.5465, 0.5393, 0.5527, 0.5499, 0.5466, 0.5579, 0.5418, 0.5456, 0.625, 0.6716, 0.6569, 0.7242, 0.6273, 0.7628, 0.6027, 0.7008, 0.5407, 0.5296, 0.5465, 0.5393, 0.5418, 0.5456, 0.5373, 0.5342, 0.604, 0.6366, 0.625, 0.6716, 0.6027, 0.7008, 0.5864, 0.6596, 0.5889, 0.611, 0.604, 0.6366, 0.5864, 0.6596, 0.5747, 0.6297, 0.5772, 0.5913, 0.5889, 0.611, 0.5747, 0.6297, 0.5656, 0.6065, 0.5985, 0.08767, 0.588, 0.09131, 0.5834, 0.06846, 0.5967, 0.06391, 0.5677, 0.5752, 0.5772, 0.5913, 0.5656, 0.6065, 0.5583, 0.5877, 0.5371, 0.2124, 0.5424, 0.2333, 0.5293, 0.2447, 0.5229, 0.2194, 0.5747, 0.6297, 0.5864, 0.6596, 0.5664, 0.6765, 0.5585, 0.6433, 0.5656, 0.6065, 0.5747, 0.6297, 0.5585, 0.6433, 0.5525, 0.6176, 0.6549, 0.2042, 0.6571, 0.1865, 0.6719, 0.1885, 0.6693, 0.2106, 0.5583, 0.5877, 0.5656, 0.6065, 0.5525, 0.6176, 0.5475, 0.5968, 0.6091, 0.269, 0.6195, 0.2654, 0.6241, 0.2882, 0.6108, 0.2928, 0.5521, 0.5718, 0.5583, 0.5877, 0.5475, 0.5968, 0.5434, 0.5792, 0.6293, 0.0976, 0.6195, 0.09089, 0.6235, 0.06798, 0.636, 0.07646, 0.5466, 0.5579, 0.5521, 0.5718, 0.5434, 0.5792, 0.5397, 0.5639, 0.6273, 0.7628, 0.6705, 0.8711, 0.6224, 0.9099, 0.5937, 0.7906, 0.5418, 0.5456, 0.5466, 0.5579, 0.5397, 0.5639, 0.5364, 0.5502, 0.6027, 0.7008, 0.6273, 0.7628, 0.5937, 0.7906, 0.5773, 0.722, 0.5373, 0.5342, 0.5418, 0.5456, 0.5364, 0.5502, 0.5334, 0.5376, 0.5864, 0.6596, 0.6027, 0.7008, 0.5773, 0.722, 0.5664, 0.6765, 0.5556, 0.1358, 0.5514, 0.1523, 0.5371, 0.1455, 0.5424, 0.1246, 0.5397, 0.5639, 0.5434, 0.5792, 0.5339, 0.5837, 0.5322, 0.5675, 0.5937, 0.7906, 0.6224, 0.9099, 0.571, 0.932, 0.5576, 0.8066, 0.5364, 0.5502, 0.5397, 0.5639, 0.5322, 0.5675, 0.5306, 0.553, 0.5773, 0.722, 0.5937, 0.7906, 0.5576, 0.8066, 0.5499, 0.7344, 0.5334, 0.5376, 0.5364, 0.5502, 0.5306, 0.553, 0.5291, 0.5397, 0.5664, 0.6765, 0.5773, 0.722, 0.5499, 0.7344, 0.5448, 0.6864, 0.5585, 0.6433, 0.5664, 0.6765, 0.5448, 0.6864, 0.5411, 0.6514, 0.5525, 0.6176, 0.5585, 0.6433, 0.5411, 0.6514, 0.5382, 0.6243, 0.6293, 0.2585, 0.6381, 0.2486, 0.6477, 0.2666, 0.6366, 0.2793, 0.5475, 0.5968, 0.5525, 0.6176, 0.5382, 0.6243, 0.5359, 0.6023, 0.5434, 0.5792, 0.5475, 0.5968, 0.5359, 0.6023, 0.5339, 0.5837, 0.5411, 0.6514, 0.5448, 0.6864, 0.5224, 0.689, 0.523, 0.6536, 0.5382, 0.6243, 0.5411, 0.6514, 0.523, 0.6536, 0.5235, 0.6262, 0.6091, 0.08753, 0.5985, 0.08767, 0.5967, 0.06391, 0.6102, 0.06374, 0.5359, 0.6023, 0.5382, 0.6243, 0.5235, 0.6262, 0.5239, 0.6039, 0.5984, 0.2691, 0.6091, 0.269, 0.6108, 0.2928, 0.5972, 0.2931, 0.5339, 0.5837, 0.5359, 0.6023, 0.5239, 0.6039, 0.5241, 0.585, 0.6513, 0.1347, 0.6455, 0.1199, 0.6567, 0.1047, 0.6642, 0.1233, 0.5322, 0.5675, 0.5339, 0.5837, 0.5241, 0.585, 0.5244, 0.5686, 0.5576, 0.8066, 0.571, 0.932, 0.5185, 0.9368, 0.5204, 0.8105, 0.5306, 0.553, 0.5322, 0.5675, 0.5244, 0.5686, 0.5245, 0.5539, 0.5499, 0.7344, 0.5576, 0.8066, 0.5204, 0.8105, 0.5216, 0.7376, 0.5291, 0.5397, 0.5306, 0.553, 0.5245, 0.5539, 0.5247, 0.5403, 0.5448, 0.6864, 0.5499, 0.7344, 0.5216, 0.7376, 0.5224, 0.689, 0.5244, 0.5686, 0.5241, 0.585, 0.5144, 0.5832, 0.5166, 0.5672, 0.5204, 0.8105, 0.5185, 0.9368, 0.4667, 0.9246, 0.4837, 0.8023, 0.5245, 0.5539, 0.5244, 0.5686, 0.5166, 0.5672, 0.5185, 0.5528, 0.5216, 0.7376, 0.5204, 0.8105, 0.4837, 0.8023, 0.4936, 0.7316, 0.5247, 0.5403, 0.5245, 0.5539, 0.5185, 0.5528, 0.5203, 0.5396, 0.5224, 0.689, 0.5216, 0.7376, 0.4936, 0.7316, 0.5002, 0.6844, 0.523, 0.6536, 0.5224, 0.689, 0.5002, 0.6844, 0.5051, 0.65, 0.5235, 0.6262, 0.523, 0.6536, 0.5051, 0.65, 0.5088, 0.6233, 0.6552, 0.1511, 0.6513, 0.1347, 0.6642, 0.1233, 0.6693, 0.144, 0.5239, 0.6039, 0.5235, 0.6262, 0.5088, 0.6233, 0.5119, 0.6015, 0.5241, 0.585, 0.5239, 0.6039, 0.5119, 0.6015, 0.5144, 0.5832, 0.6102, 0.06374, 0.5967, 0.06391, 0.5952, 0.03996, 0.6117, 0.03983, 0.5088, 0.6233, 0.5051, 0.65, 0.488, 0.6406, 0.4948, 0.6157, 0.5779, 0.2589, 0.5878, 0.2657, 0.5838, 0.2889, 0.5711, 0.2804, 0.5119, 0.6015, 0.5088, 0.6233, 0.4948, 0.6157, 0.5004, 0.5954, 0.588, 0.09131, 0.5781, 0.09825, 0.5709, 0.07721, 0.5834, 0.06846, 0.5144, 0.5832, 0.5119, 0.6015, 0.5004, 0.5954, 0.5051, 0.5782, 0.6572, 0.1686, 0.6552, 0.1511, 0.6693, 0.144, 0.6719, 0.166, 0.5166, 0.5672, 0.5144, 0.5832, 0.5051, 0.5782, 0.5091, 0.5632, 0.4837, 0.8023, 0.4667, 0.9246, 0.4178, 0.8962, 0.4489, 0.7825, 0.5185, 0.5528, 0.5166, 0.5672, 0.5091, 0.5632, 0.5127, 0.5498, 0.4936, 0.7316, 0.4837, 0.8023, 0.4489, 0.7825, 0.467, 0.7167, 0.5203, 0.5396, 0.5185, 0.5528, 0.5127, 0.5498, 0.516, 0.5374, 0.5002, 0.6844, 0.4936, 0.7316, 0.467, 0.7167, 0.4791, 0.6727, 0.5051, 0.65, 0.5002, 0.6844, 0.4791, 0.6727, 0.488, 0.6406, 0.5127, 0.5498, 0.5091, 0.5632, 0.5023, 0.557, 0.5074, 0.545, 0.467, 0.7167, 0.4489, 0.7825, 0.4173, 0.752, 0.4428, 0.6936, 0.516, 0.5374, 0.5127, 0.5498, 0.5074, 0.545, 0.5121, 0.5339, 0.4791, 0.6727, 0.467, 0.7167, 0.4428, 0.6936, 0.4599, 0.6545, 0.488, 0.6406, 0.4791, 0.6727, 0.4599, 0.6545, 0.4724, 0.626, 0.4948, 0.6157, 0.488, 0.6406, 0.4724, 0.626, 0.482, 0.6038, 0.6642, 0.1233, 0.6567, 0.1047, 0.6682, 0.0896, 0.6772, 0.1122, 0.5004, 0.5954, 0.4948, 0.6157, 0.482, 0.6038, 0.4899, 0.5857, 0.5709, 0.07721, 0.5596, 0.08983, 0.5502, 0.0711, 0.5639, 0.05591, 0.5051, 0.5782, 0.5004, 0.5954, 0.4899, 0.5857, 0.4965, 0.5704, 0.5424, 0.2333, 0.55, 0.252, 0.5385, 0.2674, 0.5293, 0.2447, 0.5091, 0.5632, 0.5051, 0.5782, 0.4965, 0.5704, 0.5023, 0.557, 0.4489, 0.7825, 0.4178, 0.8962, 0.3735, 0.8529, 0.4173, 0.752, 0.569, 0.249, 0.5779, 0.2589, 0.5711, 0.2804, 0.5597, 0.2679, 0.4899, 0.5857, 0.482, 0.6038, 0.4709, 0.588, 0.4808, 0.5728, 0.5692, 0.1082, 0.5616, 0.1209, 0.55, 0.1058, 0.5596, 0.08983, 0.4965, 0.5704, 0.4899, 0.5857, 0.4808, 0.5728, 0.4891, 0.56, 0.5639, 0.05591, 0.5502, 0.0711, 0.5428, 0.05607, 0.5584, 0.03884, 0.5023, 0.557, 0.4965, 0.5704, 0.4891, 0.56, 0.4963, 0.5487, 0.4173, 0.752, 0.3735, 0.8529, 0.3354, 0.7966, 0.3901, 0.7122, 0.5074, 0.545, 0.5023, 0.557, 0.4963, 0.5487, 0.5028, 0.5385, 0.4428, 0.6936, 0.4173, 0.752, 0.3901, 0.7122, 0.4219, 0.6632, 0.5121, 0.5339, 0.5074, 0.545, 0.5028, 0.5385, 0.5087, 0.5292, 0.4599, 0.6545, 0.4428, 0.6936, 0.4219, 0.6632, 0.4432, 0.6305, 0.4724, 0.626, 0.4599, 0.6545, 0.4432, 0.6305, 0.4588, 0.6066, 0.482, 0.6038, 0.4724, 0.626, 0.4588, 0.6066, 0.4709, 0.588, 0.4219, 0.6632, 0.3901, 0.7122, 0.3682, 0.6646, 0.4051, 0.6269, 0.5087, 0.5292, 0.5028, 0.5385, 0.499, 0.5308, 0.506, 0.5235, 0.4432, 0.6305, 0.4219, 0.6632, 0.4051, 0.6269, 0.4298, 0.6018, 0.4588, 0.6066, 0.4432, 0.6305, 0.4298, 0.6018, 0.4479, 0.5834, 0.4709, 0.588, 0.4588, 0.6066, 0.4479, 0.5834, 0.4619, 0.569, 0.7095, 0.6688, 0.7024, 0.6863, 0.6942, 0.6792, 0.7024, 0.6592, 0.4808, 0.5728, 0.4709, 0.588, 0.4619, 0.569, 0.4734, 0.5573, 0.4891, 0.56, 0.4808, 0.5728, 0.4734, 0.5573, 0.483, 0.5474, 0.5229, 0.1384, 0.5197, 0.1652, 0.5079, 0.1631, 0.5116, 0.1325, 0.4963, 0.5487, 0.4891, 0.56, 0.483, 0.5474, 0.4915, 0.5387, 0.3901, 0.7122, 0.3354, 0.7966, 0.3049, 0.7297, 0.3682, 0.6646, 0.5028, 0.5385, 0.4963, 0.5487, 0.4915, 0.5387, 0.499, 0.5308, 0.4734, 0.5573, 0.4619, 0.569, 0.4554, 0.5476, 0.468, 0.5398, 0.6949, 0.7264, 0.6949, 0.7475, 0.6858, 0.7489, 0.6858, 0.7249, 0.483, 0.5474, 0.4734, 0.5573, 0.468, 0.5398, 0.4786, 0.5331, 0.4915, 0.5387, 0.483, 0.5474, 0.4786, 0.5331, 0.4879, 0.5272, 0.3682, 0.6646, 0.3049, 0.7297, 0.283, 0.6546, 0.3525, 0.6112, 0.499, 0.5308, 0.4915, 0.5387, 0.4879, 0.5272, 0.4962, 0.5219, 0.4051, 0.6269, 0.3682, 0.6646, 0.3525, 0.6112, 0.3929, 0.5861, 0.506, 0.5235, 0.499, 0.5308, 0.4962, 0.5219, 0.5039, 0.517, 0.4298, 0.6018, 0.4051, 0.6269, 0.3929, 0.5861, 0.4201, 0.5693, 0.4479, 0.5834, 0.4298, 0.6018, 0.4201, 0.5693, 0.4399, 0.5571, 0.4619, 0.569, 0.4479, 0.5834, 0.4399, 0.5571, 0.4554, 0.5476, 0.7411, 0.8397, 0.7537, 0.8438, 0.7528, 0.8589, 0.7384, 0.8542, 0.5039, 0.517, 0.4962, 0.5219, 0.4946, 0.5124, 0.5027, 0.51, 0.4201, 0.5693, 0.3929, 0.5861, 0.3859, 0.5423, 0.4144, 0.5346, 0.4399, 0.5571, 0.4201, 0.5693, 0.4144, 0.5346, 0.4353, 0.5289, 0.4554, 0.5476, 0.4399, 0.5571, 0.4353, 0.5289, 0.4515, 0.5245, 0.5229, 0.2194, 0.5293, 0.2447, 0.5187, 0.2537, 0.5115, 0.2249, 0.468, 0.5398, 0.4554, 0.5476, 0.4515, 0.5245, 0.4648, 0.5209, 0.4786, 0.5331, 0.468, 0.5398, 0.4648, 0.5209, 0.476, 0.5177, 0.8178, 0.7876, 0.8227, 0.7681, 0.8315, 0.7725, 0.8259, 0.7947, 0.4879, 0.5272, 0.4786, 0.5331, 0.476, 0.5177, 0.4857, 0.5149, 0.3525, 0.6112, 0.283, 0.6546, 0.2705, 0.5745, 0.3434, 0.554, 0.4962, 0.5219, 0.4879, 0.5272, 0.4857, 0.5149, 0.4946, 0.5124, 0.3929, 0.5861, 0.3525, 0.6112, 0.3434, 0.554, 0.3859, 0.5423, 0.476, 0.5177, 0.4648, 0.5209, 0.4639, 0.5013, 0.4752, 0.5019, 0.4857, 0.5149, 0.476, 0.5177, 0.4752, 0.5019, 0.4851, 0.5021, 0.3434, 0.554, 0.2705, 0.5745, 0.2676, 0.4922, 0.3412, 0.4952, 0.4946, 0.5124, 0.4857, 0.5149, 0.4851, 0.5021, 0.4941, 0.5025, 0.3859, 0.5423, 0.3434, 0.554, 0.3412, 0.4952, 0.3841, 0.4972, 0.5027, 0.51, 0.4946, 0.5124, 0.4941, 0.5025, 0.5023, 0.5028, 0.4144, 0.5346, 0.3859, 0.5423, 0.3841, 0.4972, 0.4129, 0.4987, 0.4353, 0.5289, 0.4144, 0.5346, 0.4129, 0.4987, 0.434, 0.4998, 0.4515, 0.5245, 0.4353, 0.5289, 0.434, 0.4998, 0.4504, 0.5006, 0.6775, 0.2426, 0.6835, 0.2174, 0.6948, 0.2228, 0.6879, 0.2515, 0.4648, 0.5209, 0.4515, 0.5245, 0.4504, 0.5006, 0.4639, 0.5013, 0.4129, 0.4987, 0.3841, 0.4972, 0.3877, 0.4526, 0.4157, 0.4632, 0.434, 0.4998, 0.4129, 0.4987, 0.4157, 0.4632, 0.4362, 0.4709, 0.4504, 0.5006, 0.434, 0.4998, 0.4362, 0.4709, 0.4522, 0.4769, 0.4639, 0.5013, 0.4504, 0.5006, 0.4522, 0.4769, 0.4653, 0.4819, 0.6286, 0.3112, 0.6437, 0.3004, 0.6494, 0.3173, 0.6321, 0.3297, 0.4752, 0.5019, 0.4639, 0.5013, 0.4653, 0.4819, 0.4763, 0.486, 0.6993, 0.5106, 0.7047, 0.5328, 0.6952, 0.5411, 0.689, 0.5158, 0.4851, 0.5021, 0.4752, 0.5019, 0.4763, 0.486, 0.4861, 0.4895, 0.3412, 0.4952, 0.2676, 0.4922, 0.2744, 0.411, 0.346, 0.4371, 0.4941, 0.5025, 0.4851, 0.5021, 0.4861, 0.4895, 0.4947, 0.4926, 0.3841, 0.4972, 0.3412, 0.4952, 0.346, 0.4371, 0.3877, 0.4526, 0.5023, 0.5028, 0.4941, 0.5025, 0.4947, 0.4926, 0.5028, 0.4955, 0.4763, 0.486, 0.4653, 0.4819, 0.469, 0.4632, 0.4793, 0.4708, 0.4861, 0.4895, 0.4763, 0.486, 0.4793, 0.4708, 0.4884, 0.4773, 0.346, 0.4371, 0.2744, 0.411, 0.2905, 0.3337, 0.3575, 0.3817, 0.4947, 0.4926, 0.4861, 0.4895, 0.4884, 0.4773, 0.4966, 0.4832, 0.3877, 0.4526, 0.346, 0.4371, 0.3575, 0.3817, 0.3965, 0.4101, 0.5028, 0.4955, 0.4947, 0.4926, 0.4966, 0.4832, 0.5041, 0.4886, 0.4157, 0.4632, 0.3877, 0.4526, 0.3965, 0.4101, 0.4226, 0.4292, 0.4362, 0.4709, 0.4157, 0.4632, 0.4226, 0.4292, 0.4418, 0.4433, 0.8348, 0.7429, 0.8348, 0.7199, 0.8375, 0.6975, 0.8429, 0.6763, 0.8507, 0.6572, 0.8605, 0.641, 0.8722, 0.6282, 0.8851, 0.6195, 0.8988, 0.615, 0.9127, 0.615, 0.9264, 0.6195, 0.9394, 0.6282, 0.951, 0.641, 0.9609, 0.6572, 0.9686, 0.6763, 0.974, 0.6975, 0.9767, 0.7199, 0.9767, 0.7429, 0.974, 0.7654, 0.9686, 0.7866, 0.9609, 0.8056, 0.951, 0.8218, 0.9394, 0.8346, 0.9264, 0.8433, 0.9127, 0.8478, 0.8988, 0.8478, 0.8851, 0.8433, 0.8722, 0.8346, 0.8605, 0.8218, 0.8507, 0.8056, 0.8429, 0.7866, 0.8375, 0.7654, 0.4522, 0.4769, 0.4362, 0.4709, 0.4418, 0.4433, 0.4568, 0.4543, 0.6437, 0.3004, 0.6572, 0.2849, 0.6648, 0.2997, 0.6494, 0.3173, 0.4653, 0.4819, 0.4522, 0.4769, 0.4568, 0.4543, 0.469, 0.4632, 0.5336, 0.4526, 0.5311, 0.474, 0.5078, 0.4709, 0.5112, 0.4422, 0.4418, 0.4433, 0.4226, 0.4292, 0.4334, 0.3982, 0.4505, 0.4181, 0.5553, 0.3991, 0.546, 0.4145, 0.5277, 0.3907, 0.5402, 0.37, 0.4568, 0.4543, 0.4418, 0.4433, 0.4505, 0.4181, 0.4639, 0.4335, 0.469, 0.4632, 0.4568, 0.4543, 0.4639, 0.4335, 0.4748, 0.4462, 0.4793, 0.4708, 0.469, 0.4632, 0.4748, 0.4462, 0.484, 0.4569, 0.8142, 0.3818, 0.8023, 0.3685, 0.8073, 0.3529, 0.821, 0.3682, 0.4884, 0.4773, 0.4793, 0.4708, 0.484, 0.4569, 0.4921, 0.4661, 0.3575, 0.3817, 0.2905, 0.3337, 0.3152, 0.2632, 0.3751, 0.3312, 0.4966, 0.4832, 0.4884, 0.4773, 0.4921, 0.4661, 0.4995, 0.4745, 0.3965, 0.4101, 0.3575, 0.3817, 0.3751, 0.3312, 0.41, 0.3712, 0.5041, 0.4886, 0.4966, 0.4832, 0.4995, 0.4745, 0.5062, 0.4822, 0.4226, 0.4292, 0.3965, 0.4101, 0.41, 0.3712, 0.4334, 0.3982, 0.4921, 0.4661, 0.484, 0.4569, 0.4903, 0.4448, 0.4972, 0.4563, 0.3751, 0.3312, 0.3152, 0.2632, 0.3475, 0.2019, 0.3983, 0.2872, 0.4995, 0.4745, 0.4921, 0.4661, 0.4972, 0.4563, 0.5034, 0.4669, 0.41, 0.3712, 0.3751, 0.3312, 0.3983, 0.2872, 0.4279, 0.3374, 0.5062, 0.4822, 0.4995, 0.4745, 0.5034, 0.4669, 0.5091, 0.4766, 0.4334, 0.3982, 0.41, 0.3712, 0.4279, 0.3374, 0.4476, 0.3713, 0.5785, 0.591, 0.5913, 0.5952, 0.5894, 0.6329, 0.5721, 0.6274, 0.4505, 0.4181, 0.4334, 0.3982, 0.4476, 0.3713, 0.462, 0.396, 0.6602, 0.4529, 0.6556, 0.4329, 0.6759, 0.4154, 0.6823, 0.4422, 0.4639, 0.4335, 0.4505, 0.4181, 0.462, 0.396, 0.4733, 0.4155, 0.4748, 0.4462, 0.4639, 0.4335, 0.4733, 0.4155, 0.4825, 0.4313, 0.484, 0.4569, 0.4748, 0.4462, 0.4825, 0.4313, 0.4903, 0.4448, 0.7186, 0.82, 0.7292, 0.8317, 0.7249, 0.845, 0.7127, 0.8317, 0.5783, 0.3788, 0.5662, 0.3871, 0.5549, 0.3538, 0.5713, 0.3426, 0.4733, 0.4155, 0.462, 0.396, 0.4758, 0.3781, 0.4846, 0.4007, 0.5293, 0.1131, 0.5229, 0.1384, 0.5116, 0.1325, 0.5189, 0.1038, 0.4825, 0.4313, 0.4733, 0.4155, 0.4846, 0.4007, 0.4918, 0.4192, 0.4903, 0.4448, 0.4825, 0.4313, 0.4918, 0.4192, 0.4978, 0.4348, 0.5791, 0.0454, 0.5639, 0.05591, 0.5584, 0.03884, 0.5757, 0.02694, 0.4972, 0.4563, 0.4903, 0.4448, 0.4978, 0.4348, 0.5033, 0.4484, 0.3983, 0.2872, 0.3475, 0.2019, 0.3863, 0.152, 0.4262, 0.2514, 0.5034, 0.4669, 0.4972, 0.4563, 0.5033, 0.4484, 0.5081, 0.4607, 0.4279, 0.3374, 0.3983, 0.2872, 0.4262, 0.2514, 0.4493, 0.3099, 0.5091, 0.4766, 0.5034, 0.4669, 0.5081, 0.4607, 0.5125, 0.472, 0.4476, 0.3713, 0.4279, 0.3374, 0.4493, 0.3099, 0.4647, 0.3494, 0.617, 0.591, 0.6289, 0.5827, 0.6403, 0.6153, 0.6242, 0.6267, 0.462, 0.396, 0.4476, 0.3713, 0.4647, 0.3494, 0.4758, 0.3781, 0.4262, 0.2514, 0.3863, 0.152, 0.43, 0.115, 0.4576, 0.225, 0.5081, 0.4607, 0.5033, 0.4484, 0.5102, 0.4426, 0.5134, 0.4561, 0.4493, 0.3099, 0.4262, 0.2514, 0.4576, 0.225, 0.4735, 0.2897, 0.5125, 0.472, 0.5081, 0.4607, 0.5134, 0.4561, 0.5164, 0.4686, 0.4647, 0.3494, 0.4493, 0.3099, 0.4735, 0.2897, 0.4841, 0.3336, 0.5388, 0.5372, 0.5461, 0.5552, 0.5283, 0.5799, 0.5184, 0.5557, 0.4758, 0.3781, 0.4647, 0.3494, 0.4841, 0.3336, 0.4915, 0.3646, 0.6601, 0.5174, 0.6624, 0.496, 0.6854, 0.499, 0.6822, 0.5272, 0.4846, 0.4007, 0.4758, 0.3781, 0.4915, 0.3646, 0.4975, 0.3898, 0.4918, 0.4192, 0.4846, 0.4007, 0.4975, 0.3898, 0.5023, 0.4102, 0.6572, 0.2849, 0.6686, 0.2654, 0.6778, 0.2774, 0.6648, 0.2997, 0.4978, 0.4348, 0.4918, 0.4192, 0.5023, 0.4102, 0.5064, 0.4275, 0.8016, 0.6539, 0.791, 0.6422, 0.7953, 0.6289, 0.8075, 0.6422, 0.5033, 0.4484, 0.4978, 0.4348, 0.5064, 0.4275, 0.5102, 0.4426, 0.4975, 0.3898, 0.4915, 0.3646, 0.5086, 0.3569, 0.5114, 0.3832, 0.5385, 0.2674, 0.5503, 0.2867, 0.5427, 0.3017, 0.5293, 0.2797, 0.5023, 0.4102, 0.4975, 0.3898, 0.5114, 0.3832, 0.5138, 0.4048, 0.7126, 0.5527, 0.7227, 0.5698, 0.7159, 0.5834, 0.7043, 0.564, 0.5064, 0.4275, 0.5023, 0.4102, 0.5138, 0.4048, 0.5158, 0.4231, 0.8323, 0.4188, 0.8244, 0.3988, 0.8327, 0.3875, 0.8418, 0.4103, 0.5102, 0.4426, 0.5064, 0.4275, 0.5158, 0.4231, 0.5176, 0.4389, 0.4576, 0.225, 0.43, 0.115, 0.4772, 0.09227, 0.4915, 0.2089, 0.5134, 0.4561, 0.5102, 0.4426, 0.5176, 0.4389, 0.5192, 0.4533, 0.4735, 0.2897, 0.4576, 0.225, 0.4915, 0.2089, 0.4995, 0.2774, 0.5164, 0.4686, 0.5134, 0.4561, 0.5192, 0.4533, 0.5207, 0.4666, 0.4841, 0.3336, 0.4735, 0.2897, 0.4995, 0.2774, 0.5048, 0.3234, 0.546, 0.4145, 0.5387, 0.4325, 0.5179, 0.4151, 0.5277, 0.3907, 0.4915, 0.3646, 0.4841, 0.3336, 0.5048, 0.3234, 0.5086, 0.3569, 0.6397, 0.3996, 0.629, 0.3874, 0.6398, 0.3541, 0.6543, 0.3705, 0.5192, 0.4533, 0.5176, 0.4389, 0.5253, 0.4379, 0.5252, 0.4525, 0.4995, 0.2774, 0.4915, 0.2089, 0.5268, 0.2037, 0.5266, 0.2734, 0.5207, 0.4666, 0.5192, 0.4533, 0.5252, 0.4525, 0.5251, 0.4659, 0.5048, 0.3234, 0.4995, 0.2774, 0.5266, 0.2734, 0.5263, 0.3202, 0.5311, 0.474, 0.5311, 0.4957, 0.5079, 0.5001, 0.5078, 0.4709, 0.5086, 0.3569, 0.5048, 0.3234, 0.5263, 0.3202, 0.5261, 0.3545, 0.5554, 0.5706, 0.5664, 0.5827, 0.5557, 0.6165, 0.5409, 0.6004, 0.5114, 0.3832, 0.5086, 0.3569, 0.5261, 0.3545, 0.5258, 0.3812, 0.791, 0.6422, 0.7791, 0.6341, 0.7818, 0.6197, 0.7953, 0.6289, 0.5138, 0.4048, 0.5114, 0.3832, 0.5258, 0.3812, 0.5256, 0.4031, 0.5642, 0.3018, 0.5795, 0.3121, 0.5761, 0.3307, 0.5585, 0.3189, 0.5158, 0.4231, 0.5138, 0.4048, 0.5256, 0.4031, 0.5254, 0.4217, 0.8107, 0.6688, 0.8016, 0.6539, 0.8075, 0.6422, 0.8178, 0.6592, 0.5176, 0.4389, 0.5158, 0.4231, 0.5254, 0.4217, 0.5253, 0.4379, 0.4915, 0.2089, 0.4772, 0.09227, 0.5262, 0.0846, 0.5268, 0.2037, 0.636, 0.07646, 0.6235, 0.06798, 0.6278, 0.04501, 0.643, 0.05533, 0.5256, 0.4031, 0.5258, 0.3812, 0.5402, 0.3839, 0.5374, 0.4052, 0.5503, 0.2867, 0.5642, 0.3018, 0.5585, 0.3189, 0.5427, 0.3017, 0.5254, 0.4217, 0.5256, 0.4031, 0.5374, 0.4052, 0.535, 0.4234, 0.7186, 0.6539, 0.7095, 0.6688, 0.7024, 0.6592, 0.7127, 0.6422, 0.5253, 0.4379, 0.5254, 0.4217, 0.535, 0.4234, 0.533, 0.4393, 0.5268, 0.2037, 0.5262, 0.0846, 0.5754, 0.09241, 0.562, 0.2097, 0.5252, 0.4525, 0.5253, 0.4379, 0.533, 0.4393, 0.5312, 0.4535, 0.5266, 0.2734, 0.5268, 0.2037, 0.562, 0.2097, 0.5537, 0.2781, 0.5251, 0.4659, 0.5252, 0.4525, 0.5312, 0.4535, 0.5294, 0.4667, 0.5263, 0.3202, 0.5266, 0.2734, 0.5537, 0.2781, 0.5479, 0.324, 0.6042, 0.3747, 0.5912, 0.3746, 0.5886, 0.3369, 0.6063, 0.337, 0.5261, 0.3545, 0.5263, 0.3202, 0.5479, 0.324, 0.5437, 0.3577, 0.6624, 0.496, 0.6623, 0.4741, 0.6854, 0.4704, 0.6854, 0.499, 0.5258, 0.3812, 0.5261, 0.3545, 0.5437, 0.3577, 0.5402, 0.3839, 0.5537, 0.2781, 0.562, 0.2097, 0.5959, 0.2267, 0.5797, 0.2913, 0.5294, 0.4667, 0.5312, 0.4535, 0.5369, 0.4565, 0.5337, 0.4688, 0.5479, 0.324, 0.5537, 0.2781, 0.5797, 0.2913, 0.5687, 0.3346, 0.5913, 0.5952, 0.6043, 0.5952, 0.607, 0.6327, 0.5894, 0.6329, 0.5437, 0.3577, 0.5479, 0.324, 0.5687, 0.3346, 0.5605, 0.3663, 0.5662, 0.3871, 0.5553, 0.3991, 0.5402, 0.37, 0.5549, 0.3538, 0.5402, 0.3839, 0.5437, 0.3577, 0.5605, 0.3663, 0.5541, 0.391, 0.8152, 0.5702, 0.8251, 0.5534, 0.8335, 0.564, 0.8222, 0.5834, 0.5374, 0.4052, 0.5402, 0.3839, 0.5541, 0.391, 0.5487, 0.4111, 0.8023, 0.3685, 0.7891, 0.3592, 0.7921, 0.3424, 0.8073, 0.3529, 0.535, 0.4234, 0.5374, 0.4052, 0.5487, 0.4111, 0.5442, 0.4281, 0.8328, 0.5337, 0.8379, 0.5117, 0.8482, 0.5164, 0.8423, 0.5414, 0.533, 0.4393, 0.535, 0.4234, 0.5442, 0.4281, 0.5404, 0.4431, 0.562, 0.2097, 0.5754, 0.09241, 0.6228, 0.1156, 0.5959, 0.2267, 0.5312, 0.4535, 0.533, 0.4393, 0.5404, 0.4431, 0.5369, 0.4565, 0.5487, 0.4111, 0.5541, 0.391, 0.5668, 0.4024, 0.5592, 0.4204, 0.8251, 0.5534, 0.8328, 0.5337, 0.8423, 0.5414, 0.8335, 0.564, 0.5442, 0.4281, 0.5487, 0.4111, 0.5592, 0.4204, 0.5528, 0.4357, 0.6117, 0.03983, 0.5952, 0.03996, 0.5941, 0.02081, 0.6129, 0.0207, 0.5404, 0.4431, 0.5442, 0.4281, 0.5528, 0.4357, 0.5473, 0.4492, 0.5959, 0.2267, 0.6228, 0.1156, 0.6668, 0.1534, 0.6273, 0.2541, 0.5369, 0.4565, 0.5404, 0.4431, 0.5473, 0.4492, 0.5422, 0.4612, 0.5797, 0.2913, 0.5959, 0.2267, 0.6273, 0.2541, 0.6038, 0.3125, 0.5337, 0.4688, 0.5369, 0.4565, 0.5422, 0.4612, 0.5375, 0.4723, 0.5687, 0.3346, 0.5797, 0.2913, 0.6038, 0.3125, 0.5878, 0.3515, 0.6485, 0.5554, 0.6554, 0.5374, 0.676, 0.5539, 0.6666, 0.5781, 0.5605, 0.3663, 0.5687, 0.3346, 0.5878, 0.3515, 0.5761, 0.3802, 0.6556, 0.4329, 0.6487, 0.4149, 0.6665, 0.3912, 0.6759, 0.4154, 0.5541, 0.391, 0.5605, 0.3663, 0.5761, 0.3802, 0.5668, 0.4024, 0.6949, 0.7475, 0.6974, 0.7681, 0.6886, 0.7725, 0.6858, 0.7489, 0.5375, 0.4723, 0.5422, 0.4612, 0.5468, 0.4676, 0.5409, 0.4769, 0.5878, 0.3515, 0.6038, 0.3125, 0.6249, 0.3409, 0.6046, 0.3743, 0.5387, 0.4325, 0.5336, 0.4526, 0.5112, 0.4422, 0.5179, 0.4151, 0.5761, 0.3802, 0.5878, 0.3515, 0.6046, 0.3743, 0.5897, 0.3988, 0.629, 0.3874, 0.617, 0.3791, 0.6236, 0.3428, 0.6398, 0.3541, 0.5668, 0.4024, 0.5761, 0.3802, 0.5897, 0.3988, 0.578, 0.4176, 0.8227, 0.7681, 0.8252, 0.7475, 0.8344, 0.7489, 0.8315, 0.7725, 0.5592, 0.4204, 0.5668, 0.4024, 0.578, 0.4176, 0.5684, 0.4329, 0.7665, 0.63, 0.7537, 0.63, 0.7528, 0.615, 0.7674, 0.615, 0.5528, 0.4357, 0.5592, 0.4204, 0.5684, 0.4329, 0.5602, 0.4459, 0.8406, 0.4644, 0.8378, 0.4409, 0.8481, 0.4357, 0.8513, 0.4625, 0.5473, 0.4492, 0.5528, 0.4357, 0.5602, 0.4459, 0.5532, 0.4574, 0.6273, 0.2541, 0.6668, 0.1534, 0.7055, 0.2045, 0.6549, 0.291, 0.5422, 0.4612, 0.5473, 0.4492, 0.5532, 0.4574, 0.5468, 0.4676, 0.6038, 0.3125, 0.6273, 0.2541, 0.6549, 0.291, 0.6249, 0.3409, 0.5602, 0.4459, 0.5684, 0.4329, 0.5759, 0.4481, 0.5663, 0.4583, 0.5385, 0.09041, 0.5293, 0.1131, 0.5189, 0.1038, 0.5294, 0.078, 0.5532, 0.4574, 0.5602, 0.4459, 0.5663, 0.4583, 0.5581, 0.4674, 0.6549, 0.291, 0.7055, 0.2045, 0.7375, 0.2671, 0.6777, 0.336, 0.5468, 0.4676, 0.5532, 0.4574, 0.5581, 0.4674, 0.5506, 0.4753, 0.6249, 0.3409, 0.6549, 0.291, 0.6777, 0.336, 0.6424, 0.3756, 0.5409, 0.4769, 0.5468, 0.4676, 0.5506, 0.4753, 0.5437, 0.4826, 0.6046, 0.3743, 0.6249, 0.3409, 0.6424, 0.3756, 0.6186, 0.402, 0.6289, 0.5827, 0.6395, 0.5707, 0.6546, 0.5988, 0.6403, 0.6153, 0.5897, 0.3988, 0.6046, 0.3743, 0.6186, 0.402, 0.6009, 0.4214, 0.5337, 0.5171, 0.5388, 0.5372, 0.5184, 0.5557, 0.5115, 0.5288, 0.578, 0.4176, 0.5897, 0.3988, 0.6009, 0.4214, 0.5871, 0.4361, 0.5197, 0.1652, 0.5197, 0.1925, 0.5078, 0.1943, 0.5079, 0.1631, 0.5684, 0.4329, 0.578, 0.4176, 0.5871, 0.4361, 0.5759, 0.4481, 0.7338, 0.3678, 0.7221, 0.381, 0.7151, 0.3678, 0.7286, 0.3527, 0.6623, 0.4741, 0.6602, 0.4529, 0.6823, 0.4422, 0.6854, 0.4704, 0.6009, 0.4214, 0.6186, 0.402, 0.6291, 0.4336, 0.6091, 0.4472, 0.5912, 0.3746, 0.5783, 0.3788, 0.5713, 0.3426, 0.5886, 0.3369, 0.5871, 0.4361, 0.6009, 0.4214, 0.6091, 0.4472, 0.5939, 0.4573, 0.8406, 0.4883, 0.8406, 0.4644, 0.8513, 0.4625, 0.8513, 0.4898, 0.5759, 0.4481, 0.5871, 0.4361, 0.5939, 0.4573, 0.5815, 0.4655, 0.6974, 0.7058, 0.6949, 0.7264, 0.6858, 0.7249, 0.6886, 0.7014, 0.5663, 0.4583, 0.5759, 0.4481, 0.5815, 0.4655, 0.5709, 0.4724, 0.5795, 0.3121, 0.5958, 0.3172, 0.5947, 0.3365, 0.5761, 0.3307, 0.5581, 0.4674, 0.5663, 0.4583, 0.5709, 0.4724, 0.5617, 0.4787, 0.6777, 0.336, 0.7375, 0.2671, 0.7616, 0.3387, 0.6949, 0.3876, 0.5506, 0.4753, 0.5581, 0.4674, 0.5617, 0.4787, 0.5534, 0.4841, 0.6424, 0.3756, 0.6777, 0.336, 0.6949, 0.3876, 0.6556, 0.4154, 0.5437, 0.4826, 0.5506, 0.4753, 0.5534, 0.4841, 0.5457, 0.4891, 0.6186, 0.402, 0.6424, 0.3756, 0.6556, 0.4154, 0.6291, 0.4336, 0.8252, 0.7475, 0.8252, 0.7264, 0.8344, 0.7249, 0.8344, 0.7489, 0.5617, 0.4787, 0.5709, 0.4724, 0.5737, 0.4878, 0.5639, 0.491, 0.6949, 0.3876, 0.7616, 0.3387, 0.7768, 0.4164, 0.7057, 0.4437, 0.5534, 0.4841, 0.5617, 0.4787, 0.5639, 0.491, 0.5551, 0.4936, 0.6556, 0.4154, 0.6949, 0.3876, 0.7057, 0.4437, 0.6637, 0.4587, 0.5457, 0.4891, 0.5534, 0.4841, 0.5551, 0.4936, 0.547, 0.4961, 0.6291, 0.4336, 0.6556, 0.4154, 0.6637, 0.4587, 0.6353, 0.4683, 0.5664, 0.5827, 0.5785, 0.591, 0.5721, 0.6274, 0.5557, 0.6165, 0.6091, 0.4472, 0.6291, 0.4336, 0.6353, 0.4683, 0.6144, 0.4751, 0.6554, 0.5374, 0.6601, 0.5174, 0.6822, 0.5272, 0.676, 0.5539, 0.5939, 0.4573, 0.6091, 0.4472, 0.6144, 0.4751, 0.5982, 0.4803, 0.7411, 0.6341, 0.7292, 0.6422, 0.7249, 0.6289, 0.7384, 0.6197, 0.5815, 0.4655, 0.5939, 0.4573, 0.5982, 0.4803, 0.5849, 0.4843, 0.8379, 0.5117, 0.8406, 0.4883, 0.8513, 0.4898, 0.8482, 0.5164, 0.5709, 0.4724, 0.5815, 0.4655, 0.5849, 0.4843, 0.5737, 0.4878, 0.6144, 0.4751, 0.6353, 0.4683, 0.6374, 0.5044, 0.6164, 0.5044, 0.6043, 0.5952, 0.617, 0.591, 0.6242, 0.6267, 0.607, 0.6327, 0.5982, 0.4803, 0.6144, 0.4751, 0.6164, 0.5044, 0.5996, 0.5042, 0.6835, 0.2174, 0.6867, 0.1909, 0.6982, 0.1926, 0.6948, 0.2228, 0.5849, 0.4843, 0.5982, 0.4803, 0.5996, 0.5042, 0.5861, 0.504, 0.5345, 0.1677, 0.5345, 0.1903, 0.5197, 0.1925, 0.5197, 0.1652, 0.5737, 0.4878, 0.5849, 0.4843, 0.5861, 0.504, 0.5746, 0.5037, 0.7751, 0.3544, 0.7608, 0.3542, 0.7597, 0.3369, 0.7761, 0.337, 0.5639, 0.491, 0.5737, 0.4878, 0.5746, 0.5037, 0.5646, 0.5037, 0.7057, 0.4437, 0.7768, 0.4164, 0.7828, 0.4971, 0.7099, 0.5024, 0.5551, 0.4936, 0.5639, 0.491, 0.5646, 0.5037, 0.5557, 0.5035, 0.6637, 0.4587, 0.7057, 0.4437, 0.7099, 0.5024, 0.6666, 0.5039, 0.547, 0.4961, 0.5551, 0.4936, 0.5557, 0.5035, 0.5474, 0.5034, 0.6353, 0.4683, 0.6637, 0.4587, 0.6666, 0.5039, 0.6374, 0.5044, 0.5311, 0.4957, 0.5337, 0.5171, 0.5115, 0.5288, 0.5079, 0.5001, 0.5646, 0.5037, 0.5746, 0.5037, 0.5736, 0.5197, 0.5638, 0.5165, 0.7099, 0.5024, 0.7828, 0.4971, 0.7799, 0.578, 0.7072, 0.562, 0.5557, 0.5035, 0.5646, 0.5037, 0.5638, 0.5165, 0.555, 0.5134, 0.6666, 0.5039, 0.7099, 0.5024, 0.7072, 0.562, 0.6643, 0.5496, 0.5474, 0.5034, 0.5557, 0.5035, 0.555, 0.5134, 0.547, 0.5106, 0.6374, 0.5044, 0.6666, 0.5039, 0.6643, 0.5496, 0.6357, 0.5408, 0.5461, 0.5552, 0.5554, 0.5706, 0.5409, 0.6004, 0.5283, 0.5799, 0.6164, 0.5044, 0.6374, 0.5044, 0.6357, 0.5408, 0.6144, 0.5338, 0.617, 0.3791, 0.6042, 0.3747, 0.6063, 0.337, 0.6236, 0.3428, 0.5996, 0.5042, 0.6164, 0.5044, 0.6144, 0.5338, 0.5981, 0.5282, 0.7469, 0.3588, 0.7338, 0.3678, 0.7286, 0.3527, 0.7437, 0.3422, 0.5861, 0.504, 0.5996, 0.5042, 0.5981, 0.5282, 0.5848, 0.5236, 0.7903, 0.5925, 0.8035, 0.5834, 0.8087, 0.5986, 0.7936, 0.6092, 0.5746, 0.5037, 0.5861, 0.504, 0.5848, 0.5236, 0.5736, 0.5197, 0.7763, 0.5971, 0.7903, 0.5925, 0.7936, 0.6092, 0.7775, 0.6146, 0.6395, 0.5707, 0.6485, 0.5554, 0.6666, 0.5781, 0.6546, 0.5988, 0.5981, 0.5282, 0.6144, 0.5338, 0.6089, 0.5619, 0.5937, 0.5513, 0.6567, 0.1047, 0.6472, 0.08885, 0.6566, 0.07039, 0.6682, 0.0896, 0.5848, 0.5236, 0.5981, 0.5282, 0.5937, 0.5513, 0.5812, 0.5425, 0.6241, 0.2882, 0.6366, 0.2793, 0.6437, 0.3004, 0.6286, 0.3112, 0.5736, 0.5197, 0.5848, 0.5236, 0.5812, 0.5425, 0.5707, 0.5351, 0.5597, 0.2679, 0.5711, 0.2804, 0.5642, 0.3018, 0.5503, 0.2867, 0.5638, 0.5165, 0.5736, 0.5197, 0.5707, 0.5351, 0.5614, 0.5287, 0.7072, 0.562, 0.7799, 0.578, 0.7749, 0.667, 0.6985, 0.6213, 0.555, 0.5134, 0.5638, 0.5165, 0.5614, 0.5287, 0.5532, 0.5229, 0.6643, 0.5496, 0.7072, 0.562, 0.6985, 0.6213, 0.6567, 0.5943, 0.547, 0.5106, 0.555, 0.5134, 0.5532, 0.5229, 0.5457, 0.5176, 0.6357, 0.5408, 0.6643, 0.5496, 0.6567, 0.5943, 0.6291, 0.5758, 0.6487, 0.4149, 0.6397, 0.3996, 0.6543, 0.3705, 0.6665, 0.3912, 0.6144, 0.5338, 0.6357, 0.5408, 0.6291, 0.5758, 0.6089, 0.5619, 0.6472, 0.08885, 0.636, 0.07646, 0.643, 0.05533, 0.6566, 0.07039, 0.6571, 0.1865, 0.6572, 0.1686, 0.6719, 0.166, 0.6719, 0.1885, 0.55, 0.252, 0.5597, 0.2679, 0.5503, 0.2867, 0.5385, 0.2674, 0.6195, 0.2654, 0.6293, 0.2585, 0.6366, 0.2793, 0.6241, 0.2882, 0.5596, 0.08983, 0.55, 0.1058, 0.5385, 0.09041, 0.5502, 0.0711, 0.6454, 0.2359, 0.6511, 0.2209, 0.6644, 0.2315, 0.6571, 0.2504, 0.5513, 0.2051, 0.5554, 0.2216, 0.5424, 0.2333, 0.5371, 0.2124, 0.5493, 0.1698, 0.5492, 0.1876, 0.5345, 0.1903, 0.5345, 0.1677, 0.5972, 0.2931, 0.6108, 0.2928, 0.6124, 0.3169, 0.5958, 0.3172, 0.6366, 0.2793, 0.6477, 0.2666, 0.6572, 0.2849, 0.6437, 0.3004, 0.5967, 0.06391, 0.5834, 0.06846, 0.5791, 0.0454, 0.5952, 0.03996, 0.6381, 0.2486, 0.6454, 0.2359, 0.6571, 0.2504, 0.6477, 0.2666, 0.6195, 0.09089, 0.6091, 0.08753, 0.6102, 0.06374, 0.6235, 0.06798, 0.55, 0.1058, 0.5424, 0.1246, 0.5293, 0.1131, 0.5385, 0.09041, 0.6108, 0.2928, 0.6241, 0.2882, 0.6286, 0.3112, 0.6124, 0.3169, 0.5424, 0.1246, 0.5371, 0.1455, 0.5229, 0.1384, 0.5293, 0.1131, 0.5514, 0.1523, 0.5493, 0.1698, 0.5345, 0.1677, 0.5371, 0.1455, 0.6719, 0.1885, 0.6719, 0.166, 0.6866, 0.1638, 0.6867, 0.1909, 0.5834, 0.06846, 0.5709, 0.07721, 0.5639, 0.05591, 0.5791, 0.0454, 0.6511, 0.2209, 0.6549, 0.2042, 0.6693, 0.2106, 0.6644, 0.2315, 0.5781, 0.09825, 0.5692, 0.1082, 0.5596, 0.08983, 0.5709, 0.07721, 0.6693, 0.2106, 0.6719, 0.1885, 0.6867, 0.1909, 0.6835, 0.2174, 0.5616, 0.1209, 0.5556, 0.1358, 0.5424, 0.1246, 0.55, 0.1058, 0.5554, 0.2216, 0.5614, 0.2364, 0.55, 0.252, 0.5424, 0.2333, 0.6455, 0.1199, 0.638, 0.1074, 0.6472, 0.08885, 0.6567, 0.1047, 0.638, 0.1074, 0.6293, 0.0976, 0.636, 0.07646, 0.6472, 0.08885, 0.5614, 0.2364, 0.569, 0.249, 0.5597, 0.2679, 0.55, 0.252, 0.5492, 0.1876, 0.5513, 0.2051, 0.5371, 0.2124, 0.5345, 0.1903, 0.6693, 0.144, 0.6642, 0.1233, 0.6772, 0.1122, 0.6834, 0.1372, 0.5345, 0.1903, 0.5371, 0.2124, 0.5229, 0.2194, 0.5197, 0.1925, 0.5452, 0.6466, 0.5581, 0.6378, 0.5596, 0.6458, 0.5477, 0.6538, 0.6417, 0.6946, 0.647, 0.7158, 0.6413, 0.7174, 0.6363, 0.6979, 0.5105, 0.7838, 0.5078, 0.7613, 0.5135, 0.7591, 0.516, 0.7798, 0.5335, 0.8402, 0.5237, 0.824, 0.528, 0.8167, 0.5371, 0.8316, 0.6124, 0.853, 0.5995, 0.8618, 0.5976, 0.8514, 0.6095, 0.8433, 0.5236, 0.6755, 0.5335, 0.6593, 0.5371, 0.6655, 0.528, 0.6804, 0.5718, 0.6333, 0.5858, 0.6333, 0.585, 0.6417, 0.5722, 0.6417, 0.6497, 0.7383, 0.6497, 0.7613, 0.6438, 0.7591, 0.6438, 0.738, 0.5105, 0.7158, 0.5159, 0.6946, 0.5209, 0.6979, 0.516, 0.7174, 0.5858, 0.6333, 0.5995, 0.6378, 0.5976, 0.6458, 0.585, 0.6417, 0.5159, 0.805, 0.5105, 0.7838, 0.516, 0.7798, 0.5209, 0.7992, 0.624, 0.8402, 0.6124, 0.853, 0.6095, 0.8433, 0.6201, 0.8316, 0.5078, 0.7613, 0.5078, 0.7383, 0.5135, 0.738, 0.5135, 0.7591, 0.6124, 0.6466, 0.624, 0.6593, 0.6201, 0.6655, 0.6095, 0.6538, 0.5335, 0.6593, 0.5452, 0.6466, 0.5477, 0.6538, 0.5371, 0.6655, 0.6417, 0.805, 0.6339, 0.824, 0.6292, 0.8167, 0.6363, 0.7992, 0.6497, 0.7613, 0.647, 0.7838, 0.6413, 0.7798, 0.6438, 0.7591, 0.5995, 0.8618, 0.5858, 0.8662, 0.585, 0.8555, 0.5976, 0.8514, 0.5718, 0.8662, 0.5581, 0.8618, 0.5596, 0.8514, 0.5722, 0.8555, 0.5581, 0.8618, 0.5452, 0.853, 0.5478, 0.8433, 0.5596, 0.8514, 0.5581, 0.6378, 0.5718, 0.6333, 0.5722, 0.6417, 0.5596, 0.6458, 0.5858, 0.8662, 0.5718, 0.8662, 0.5722, 0.8555, 0.585, 0.8555, 0.647, 0.7158, 0.6497, 0.7383, 0.6438, 0.738, 0.6413, 0.7174, 0.5237, 0.824, 0.5159, 0.805, 0.5209, 0.7992, 0.528, 0.8167, 0.647, 0.7838, 0.6417, 0.805, 0.6363, 0.7992, 0.6413, 0.7798, 0.6339, 0.6756, 0.6417, 0.6946, 0.6363, 0.6979, 0.6292, 0.6804, 0.6339, 0.824, 0.624, 0.8402, 0.6201, 0.8316, 0.6292, 0.8167, 0.624, 0.6593, 0.6339, 0.6756, 0.6292, 0.6804, 0.6201, 0.6655, 0.5159, 0.6946, 0.5236, 0.6755, 0.528, 0.6804, 0.5209, 0.6979, 0.5452, 0.853, 0.5335, 0.8402, 0.5371, 0.8316, 0.5478, 0.8433, 0.5995, 0.6378, 0.6124, 0.6466, 0.6095, 0.6538, 0.5976, 0.6458, 0.5078, 0.7383, 0.5105, 0.7158, 0.516, 0.7174, 0.5135, 0.738, 0.7071, 0.2025, 0.7015, 0.1795, 0.7074, 0.1765, 0.7126, 0.1977, 0.7542, 0.02516, 0.769, 0.02132, 0.7696, 0.03138, 0.7558, 0.03484, 0.8122, 0.2554, 0.7981, 0.2649, 0.7962, 0.2551, 0.8092, 0.2464, 0.6986, 0.1551, 0.6988, 0.1304, 0.705, 0.1315, 0.7048, 0.1542, 0.7388, 0.2549, 0.7262, 0.241, 0.7301, 0.233, 0.7417, 0.2459, 0.7529, 0.2646, 0.7388, 0.2549, 0.7417, 0.2459, 0.7547, 0.2547, 0.708, 0.0837, 0.7166, 0.06356, 0.7213, 0.07008, 0.7134, 0.08856, 0.7015, 0.1795, 0.6986, 0.1551, 0.7048, 0.1542, 0.7074, 0.1765, 0.702, 0.1063, 0.708, 0.0837, 0.7134, 0.08856, 0.7078, 0.1093, 0.8358, 0.06398, 0.8442, 0.08433, 0.8389, 0.08923, 0.8311, 0.07052, 0.7166, 0.06356, 0.7275, 0.04666, 0.7313, 0.05457, 0.7213, 0.07008, 0.7275, 0.04666, 0.7402, 0.03368, 0.7429, 0.04267, 0.7313, 0.05457, 0.8442, 0.2034, 0.8357, 0.2241, 0.8309, 0.2176, 0.8387, 0.1987, 0.8124, 0.03358, 0.825, 0.04684, 0.8212, 0.05476, 0.8097, 0.04256, 0.825, 0.04684, 0.8358, 0.06398, 0.8311, 0.07052, 0.8212, 0.05476, 0.7981, 0.2649, 0.7831, 0.2697, 0.7824, 0.2595, 0.7962, 0.2551, 0.8531, 0.1313, 0.8531, 0.1561, 0.8469, 0.1552, 0.8469, 0.1324, 0.7262, 0.241, 0.7155, 0.2233, 0.7203, 0.2168, 0.7301, 0.233, 0.8357, 0.2241, 0.8249, 0.2417, 0.8209, 0.2338, 0.8309, 0.2176, 0.7678, 0.2695, 0.7529, 0.2646, 0.7547, 0.2547, 0.7684, 0.2593, 0.8249, 0.2417, 0.8122, 0.2554, 0.8092, 0.2464, 0.8209, 0.2338, 0.7155, 0.2233, 0.7071, 0.2025, 0.7126, 0.1977, 0.7203, 0.2168, 0.8501, 0.1071, 0.8531, 0.1313, 0.8469, 0.1324, 0.8442, 0.1101, 0.8442, 0.08433, 0.8501, 0.1071, 0.8442, 0.1101, 0.8389, 0.08923, 0.7402, 0.03368, 0.7542, 0.02516, 0.7558, 0.03484, 0.7429, 0.04267, 0.769, 0.02132, 0.7838, 0.0207, 0.7834, 0.03068, 0.7696, 0.03138, 0.8501, 0.1805, 0.8442, 0.2034, 0.8387, 0.1987, 0.8441, 0.1776, 0.7831, 0.2697, 0.7678, 0.2695, 0.7684, 0.2593, 0.7824, 0.2595, 0.7985, 0.02475, 0.8124, 0.03358, 0.8097, 0.04256, 0.7969, 0.03444, 0.8531, 0.1561, 0.8501, 0.1805, 0.8441, 0.1776, 0.8469, 0.1552, 0.6988, 0.1304, 0.702, 0.1063, 0.7078, 0.1093, 0.705, 0.1315, 0.7838, 0.0207, 0.7985, 0.02475, 0.7969, 0.03444, 0.7834, 0.03068, 0.7047, 0.5328, 0.7126, 0.5527, 0.7043, 0.564, 0.6952, 0.5411, 0.6866, 0.1638, 0.6834, 0.1372, 0.6947, 0.1319, 0.6982, 0.1621, 0.6772, 0.1122, 0.6682, 0.0896, 0.6774, 0.0776, 0.6877, 0.1034, 0.7665, 0.8438, 0.7791, 0.8397, 0.7818, 0.8542, 0.7674, 0.8589, 0.6965, 0.4631, 0.6966, 0.4871, 0.6858, 0.489, 0.6858, 0.4617, 0.8178, 0.6863, 0.8107, 0.6688, 0.8178, 0.6592, 0.8259, 0.6792, 0.8227, 0.7058, 0.8178, 0.6863, 0.8259, 0.6792, 0.8315, 0.7014, 0.7044, 0.4177, 0.6991, 0.4397, 0.6888, 0.4351, 0.6948, 0.4099, 0.7292, 0.8317, 0.7411, 0.8397, 0.7384, 0.8542, 0.7249, 0.845, 0.7095, 0.8051, 0.7186, 0.82, 0.7127, 0.8317, 0.7024, 0.8147, 0.6966, 0.4871, 0.6993, 0.5106, 0.689, 0.5158, 0.6858, 0.489, 0.7346, 0.5831, 0.7479, 0.5924, 0.7448, 0.6092, 0.7296, 0.5987, 0.7791, 0.6341, 0.7665, 0.63, 0.7674, 0.615, 0.7818, 0.6197, 0.5958, 0.3172, 0.6124, 0.3169, 0.6136, 0.3362, 0.5947, 0.3365, 0.7479, 0.5924, 0.762, 0.5971, 0.761, 0.6146, 0.7448, 0.6092, 0.5293, 0.2447, 0.5385, 0.2674, 0.5293, 0.2797, 0.5187, 0.2537, 0.7221, 0.381, 0.7121, 0.3979, 0.7037, 0.3871, 0.7151, 0.3678, 0.8244, 0.3988, 0.8142, 0.3818, 0.821, 0.3682, 0.8327, 0.3875, 0.5502, 0.0711, 0.5385, 0.09041, 0.5294, 0.078, 0.5428, 0.05607, 0.7608, 0.3542, 0.7469, 0.3588, 0.7437, 0.3422, 0.7597, 0.3369, 0.6686, 0.2654, 0.6775, 0.2426, 0.6879, 0.2515, 0.6778, 0.2774, 0.6235, 0.06798, 0.6102, 0.06374, 0.6117, 0.03983, 0.6278, 0.04501, 0.7024, 0.6863, 0.6974, 0.7058, 0.6886, 0.7014, 0.6942, 0.6792, 0.5371, 0.1455, 0.5345, 0.1677, 0.5197, 0.1652, 0.5229, 0.1384, 0.7227, 0.5698, 0.7346, 0.5831, 0.7296, 0.5987, 0.7159, 0.5834, 0.8378, 0.4409, 0.8323, 0.4188, 0.8418, 0.4103, 0.8481, 0.4357, 0.6566, 0.07039, 0.643, 0.05533, 0.6486, 0.03845, 0.6642, 0.05566, 0.8016, 0.82, 0.8107, 0.8051, 0.8178, 0.8147, 0.8075, 0.8317, 0.7891, 0.3592, 0.7751, 0.3544, 0.7761, 0.337, 0.7921, 0.3424, 0.6278, 0.04501, 0.6117, 0.03983, 0.6129, 0.0207, 0.6313, 0.02664, 0.6991, 0.4397, 0.6965, 0.4631, 0.6858, 0.4617, 0.6888, 0.4351, 0.7121, 0.3979, 0.7044, 0.4177, 0.6948, 0.4099, 0.7037, 0.3871, 0.6834, 0.1372, 0.6772, 0.1122, 0.6877, 0.1034, 0.6947, 0.1319, 0.6124, 0.3169, 0.6286, 0.3112, 0.6321, 0.3297, 0.6136, 0.3362, 0.6867, 0.1909, 0.6866, 0.1638, 0.6982, 0.1621, 0.6982, 0.1926, 0.8252, 0.7264, 0.8227, 0.7058, 0.8315, 0.7014, 0.8344, 0.7249, 0.6974, 0.7681, 0.7024, 0.7876, 0.6942, 0.7947, 0.6886, 0.7725, 0.8035, 0.5834, 0.8152, 0.5702, 0.8222, 0.5834, 0.8087, 0.5986, 0.7292, 0.6422, 0.7186, 0.6539, 0.7127, 0.6422, 0.7249, 0.6289, 0.7791, 0.8397, 0.791, 0.8317, 0.7953, 0.845, 0.7818, 0.8542, 0.7537, 0.8438, 0.7665, 0.8438, 0.7674, 0.8589, 0.7528, 0.8589, 0.643, 0.05533, 0.6278, 0.04501, 0.6313, 0.02664, 0.6486, 0.03845, 0.8107, 0.8051, 0.8178, 0.7876, 0.8259, 0.7947, 0.8178, 0.8147, 0.791, 0.8317, 0.8016, 0.82, 0.8075, 0.8317, 0.7953, 0.845, 0.762, 0.5971, 0.7763, 0.5971, 0.7775, 0.6146, 0.761, 0.6146, 0.5197, 0.1925, 0.5229, 0.2194, 0.5115, 0.2249, 0.5078, 0.1943, 0.5952, 0.03996, 0.5791, 0.0454, 0.5757, 0.02694, 0.5941, 0.02081, 0.7537, 0.63, 0.7411, 0.6341, 0.7384, 0.6197, 0.7528, 0.615, 0.6682, 0.0896, 0.6566, 0.07039, 0.6642, 0.05566, 0.6774, 0.0776, 0.7024, 0.7876, 0.7095, 0.8051, 0.7024, 0.8147, 0.6942, 0.7947])
me_pot.materials.append(mat_pot)
me_pot.use_remesh_fix_poles = True
me_pot.use_remesh_preserve_attributes = False
me_pot.use_mirror_vertex_groups = False
me_pot.update()

# ---- objects
ob_pot = bpy.data.objects.new('pot', me_pot)

# ---- transforms, parenting, visibility, modifiers, constraints
ob_pot.location = (0.0, 0.0, 1.267)
ob_pot.scale = (0.075, 0.075, 0.075)
ob_pot.lineart.crease_threshold = 0.0

# ---- collection membership
col_collection.objects.link(ob_pot)

# ---- scene / render settings (as saved in the file)
scene.frame_start = 1; scene.frame_end = 250; scene.frame_set(12)
scene.render.engine = 'BLENDER_EEVEE_NEXT'
scene.cycles.use_denoising = False
scene.cycles.samples = 128
scene.cycles.sampling_pattern = 'TABULATED_SOBOL'
scene.cycles.use_adaptive_sampling = False
scene.cycles.use_light_tree = False
scene.view_settings.view_transform = 'Filmic'
bpy.context.view_layer.update()

# ---- added for rendering (the .blend has no active camera and no usable light): camera, sun
cam_auto = bpy.data.cameras.new('AutoCamera')
cam_auto.lens = 50.0
cam_auto.sensor_width = 36.0
cam_auto.clip_end = 1000.0
ob_auto_camera = bpy.data.objects.new('AutoCamera', cam_auto)
scene.collection.objects.link(ob_auto_camera)
ob_auto_camera.location = (0.24729, -0.296747, 1.47183)
ob_auto_camera.rotation_euler = (1.09748, -7.21219e-08, 0.694738)
scene.camera = ob_auto_camera
light_auto_sun = bpy.data.lights.new('AutoSun', 'SUN')
light_auto_sun.energy = 3.0
light_auto_sun.angle = 0.0523599
ob_auto_sun = bpy.data.objects.new('AutoSun', light_auto_sun)
scene.collection.objects.link(ob_auto_sun)
ob_auto_sun.rotation_euler = (0.872665, 0.174533, 0.523599)
bpy.context.view_layer.update()
